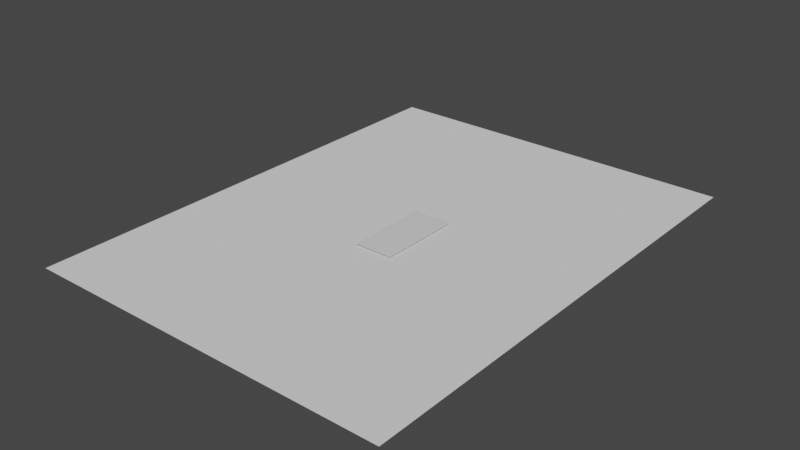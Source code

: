 # Source: ToolKit.blend  (saved by Blender 2.81.16; exported with 4.5.12 LTS)
import bpy
from mathutils import Matrix  # noqa: F401  (used for matrix-valued properties, if any)

bpy.ops.wm.read_factory_settings(use_empty=True)
scene = bpy.context.scene
scene.name = 'Scene'

# ---- collections
col_collection = bpy.data.collections.new('Collection'); scene.collection.children.link(col_collection)

# ---- materials (node trees are filled in below, after node groups)
mat_material = bpy.data.materials.new('Material')
mat_material.alpha_threshold = 0.0
mat_material.use_transparent_shadow = False
mat_material.line_color = (0.0, 0.0, 0.0, 1.0)

# ---- material node trees
mat_material.use_nodes = True; mat_material.node_tree.nodes.clear()
_N = mat_material.node_tree.nodes; _L = mat_material.node_tree.links
n0 = _N.new('ShaderNodeOutputMaterial'); n0.name = 'Material Output'; n0.location = (300, 300)
n1 = _N.new('ShaderNodeBsdfPrincipled'); n1.name = 'Principled BSDF'; n1.location = (10, 300)
n1.distribution = 'GGX'
n1.subsurface_method = 'BURLEY'
n1.inputs[2].default_value = 0.4
n1.inputs[3].default_value = 1.45
n1.inputs[27].default_value = (0.0, 0.0, 0.0, 1.0)
n1.inputs[28].default_value = 1.0
_L.new(n1.outputs[0], n0.inputs[0])
n0.is_active_output = True

# ---- world
world_world = bpy.data.worlds.new('World'); scene.world = world_world
world_world.use_nodes = True; world_world.node_tree.nodes.clear()
_N = world_world.node_tree.nodes; _L = world_world.node_tree.links
n0 = _N.new('ShaderNodeOutputWorld'); n0.name = 'World Output'; n0.location = (300, 300)
n1 = _N.new('ShaderNodeBackground'); n1.name = 'Background'; n1.location = (10, 300)
n1.inputs[0].default_value = (0.05088, 0.05088, 0.05088, 1.0)
_L.new(n1.outputs[0], n0.inputs[0])
n0.is_active_output = True
world_world.color = (0.05088, 0.05088, 0.05088)
world_world.use_sun_shadow = False
world_world.sun_shadow_jitter_overblur = 0.0

# ---- meshes
me_cube = bpy.data.meshes.new('Cube')
me_cube.from_pydata([(1.0, 1.0, 1.0), (1.0, 1.0, -1.0), (1.0, -1.0, 1.0), (1.0, -1.0, -1.0), (-1.0, 1.0, 1.0), (-1.0, 1.0, -1.0), (-1.0, -1.0, 1.0), (-1.0, -1.0, -1.0), (-1.0, 0.875, -1.0), (-1.0, 0.75, -1.0), (-1.0, 0.625, -1.0), (-1.0, 0.5, -1.0), (-1.0, 0.375, -1.0), (-1.0, 0.25, -1.0), (-1.0, 0.125, -1.0), (-1.0, -6.985e-09, -1.0), (-1.0, -0.125, -1.0), (-1.0, -0.25, -1.0), (-1.0, -0.375, -1.0), (-1.0, -0.5, -1.0), (-1.0, -0.625, -1.0), (-1.0, -0.75, -1.0), (-1.0, -0.875, -1.0), (1.0, 0.875, 1.0), (1.0, 0.75, 1.0), (1.0, 0.625, 1.0), (1.0, 0.5, 1.0), (1.0, 0.375, 1.0), (1.0, 0.25, 1.0), (1.0, 0.125, 1.0), (1.0, -6.985e-09, 1.0), (1.0, -0.125, 1.0), (1.0, -0.25, 1.0), (1.0, -0.375, 1.0), (1.0, -0.5, 1.0), (1.0, -0.625, 1.0), (1.0, -0.75, 1.0), (1.0, -0.875, 1.0), (-1.0, -0.875, 1.0), (-1.0, -0.75, 1.0), (-1.0, -0.625, 1.0), (-1.0, -0.5, 1.0), (-1.0, -0.375, 1.0), (-1.0, -0.25, 1.0), (-1.0, -0.125, 1.0), (-1.0, -6.985e-09, 1.0), (-1.0, 0.125, 1.0), (-1.0, 0.25, 1.0), (-1.0, 0.375, 1.0), (-1.0, 0.5, 1.0), (-1.0, 0.625, 1.0), (-1.0, 0.75, 1.0), (-1.0, 0.875, 1.0), (1.0, -0.875, -1.0), (1.0, -0.75, -1.0), (1.0, -0.625, -1.0), (1.0, -0.5, -1.0), (1.0, -0.375, -1.0), (1.0, -0.25, -1.0), (1.0, -0.125, -1.0), (1.0, -6.985e-09, -1.0), (1.0, 0.125, -1.0), (1.0, 0.25, -1.0), (1.0, 0.375, -1.0), (1.0, 0.5, -1.0), (1.0, 0.625, -1.0), (1.0, 0.75, -1.0), (1.0, 0.875, -1.0), (0.8333, 1.0, -1.0), (0.6667, 1.0, -1.0), (0.5, 1.0, -1.0), (0.3333, 1.0, -1.0), (0.1667, 1.0, -1.0), (-1.4e-07, 1.0, -1.0), (-0.1667, 1.0, -1.0), (-0.3333, 1.0, -1.0), (-0.5, 1.0, -1.0), (-0.6667, 1.0, -1.0), (-0.8333, 1.0, -1.0), (0.8333, -1.0, 1.0), (0.6667, -1.0, 1.0), (0.5, -1.0, 1.0), (0.3333, -1.0, 1.0), (0.1667, -1.0, 1.0), (-1.4e-07, -1.0, 1.0), (-0.1667, -1.0, 1.0), (-0.3333, -1.0, 1.0), (-0.5, -1.0, 1.0), (-0.6667, -1.0, 1.0), (-0.8333, -1.0, 1.0), (-0.8333, -1.0, -1.0), (-0.6667, -1.0, -1.0), (-0.5, -1.0, -1.0), (-0.3333, -1.0, -1.0), (-0.1667, -1.0, -1.0), (9.003e-09, -1.0, -1.0), (0.1667, -1.0, -1.0), (0.3333, -1.0, -1.0), (0.5, -1.0, -1.0), (0.6667, -1.0, -1.0), (0.8333, -1.0, -1.0), (-0.8333, 1.0, 1.0), (-0.6667, 1.0, 1.0), (-0.5, 1.0, 1.0), (-0.3333, 1.0, 1.0), (-0.1667, 1.0, 1.0), (9.003e-09, 1.0, 1.0), (0.1667, 1.0, 1.0), (0.3333, 1.0, 1.0), (0.5, 1.0, 1.0), (0.6667, 1.0, 1.0), (0.8333, 1.0, 1.0), (0.8333, 0.875, -1.0), (0.6667, 0.875, -1.0), (0.5, 0.875, -1.0), (0.3333, 0.875, -1.0), (0.1667, 0.875, -1.0), (-1.4e-07, 0.875, -1.0), (-0.1667, 0.875, -1.0), (-0.3333, 0.875, -1.0), (-0.5, 0.875, -1.0), (-0.6667, 0.875, -1.0), (-0.8333, 0.875, -1.0), (0.8333, 0.75, -1.0), (0.6667, 0.75, -1.0), (0.5, 0.75, -1.0), (0.3333, 0.75, -1.0), (0.1667, 0.75, -1.0), (-1.4e-07, 0.75, -1.0), (-0.1667, 0.75, -1.0), (-0.3333, 0.75, -1.0), (-0.5, 0.75, -1.0), (-0.6667, 0.75, -1.0), (-0.8333, 0.75, -1.0), (0.8333, 0.625, -1.0), (0.6667, 0.625, -1.0), (0.5, 0.625, -1.0), (0.3333, 0.625, -1.0), (0.1667, 0.625, -1.0), (-1.4e-07, 0.625, -1.0), (-0.1667, 0.625, -1.0), (-0.3333, 0.625, -1.0), (-0.5, 0.625, -1.0), (-0.6667, 0.625, -1.0), (-0.8333, 0.625, -1.0), (0.8333, 0.5, -1.0), (0.6667, 0.5, -1.0), (0.5, 0.5, -1.0), (0.3333, 0.5, -1.0), (0.1667, 0.5, -1.0), (-1.4e-07, 0.5, -1.0), (-0.1667, 0.5, -1.0), (-0.3333, 0.5, -1.0), (-0.5, 0.5, -1.0), (-0.6667, 0.5, -1.0), (-0.8333, 0.5, -1.0), (0.8333, 0.375, -1.0), (0.6667, 0.375, -1.0), (0.5, 0.375, -1.0), (0.3333, 0.375, -1.0), (0.1667, 0.375, -1.0), (-1.4e-07, 0.375, -1.0), (-0.1667, 0.375, -1.0), (-0.3333, 0.375, -1.0), (-0.5, 0.375, -1.0), (-0.6667, 0.375, -1.0), (-0.8333, 0.375, -1.0), (0.8333, 0.25, -1.0), (0.6667, 0.25, -1.0), (0.5, 0.25, -1.0), (0.3333, 0.25, -1.0), (0.1667, 0.25, -1.0), (-1.4e-07, 0.25, -1.0), (-0.1667, 0.25, -1.0), (-0.3333, 0.25, -1.0), (-0.5, 0.25, -1.0), (-0.6667, 0.25, -1.0), (-0.8333, 0.25, -1.0), (0.8333, 0.125, -1.0), (0.6667, 0.125, -1.0), (0.5, 0.125, -1.0), (0.3333, 0.125, -1.0), (0.1667, 0.125, -1.0), (-1.4e-07, 0.125, -1.0), (-0.1667, 0.125, -1.0), (-0.3333, 0.125, -1.0), (-0.5, 0.125, -1.0), (-0.6667, 0.125, -1.0), (-0.8333, 0.125, -1.0), (0.8333, -6.985e-09, -1.0), (0.6667, -6.985e-09, -1.0), (0.5, -6.985e-09, -1.0), (0.3333, -6.985e-09, -1.0), (0.1667, -6.985e-09, -1.0), (-1.4e-07, -6.985e-09, -1.0), (-0.1667, -6.985e-09, -1.0), (-0.3333, -6.985e-09, -1.0), (-0.5, -6.985e-09, -1.0), (-0.6667, -6.985e-09, -1.0), (-0.8333, -6.985e-09, -1.0), (0.8333, -0.125, -1.0), (0.6667, -0.125, -1.0), (0.5, -0.125, -1.0), (0.3333, -0.125, -1.0), (0.1667, -0.125, -1.0), (-1.4e-07, -0.125, -1.0), (-0.1667, -0.125, -1.0), (-0.3333, -0.125, -1.0), (-0.5, -0.125, -1.0), (-0.6667, -0.125, -1.0), (-0.8333, -0.125, -1.0), (0.8333, -0.25, -1.0), (0.6667, -0.25, -1.0), (0.5, -0.25, -1.0), (0.3333, -0.25, -1.0), (0.1667, -0.25, -1.0), (-1.4e-07, -0.25, -1.0), (-0.1667, -0.25, -1.0), (-0.3333, -0.25, -1.0), (-0.5, -0.25, -1.0), (-0.6667, -0.25, -1.0), (-0.8333, -0.25, -1.0), (0.8333, -0.375, -1.0), (0.6667, -0.375, -1.0), (0.5, -0.375, -1.0), (0.3333, -0.375, -1.0), (0.1667, -0.375, -1.0), (-1.4e-07, -0.375, -1.0), (-0.1667, -0.375, -1.0), (-0.3333, -0.375, -1.0), (-0.5, -0.375, -1.0), (-0.6667, -0.375, -1.0), (-0.8333, -0.375, -1.0), (0.8333, -0.5, -1.0), (0.6667, -0.5, -1.0), (0.5, -0.5, -1.0), (0.3333, -0.5, -1.0), (0.1667, -0.5, -1.0), (-1.4e-07, -0.5, -1.0), (-0.1667, -0.5, -1.0), (-0.3333, -0.5, -1.0), (-0.5, -0.5, -1.0), (-0.6667, -0.5, -1.0), (-0.8333, -0.5, -1.0), (0.8333, -0.625, -1.0), (0.6667, -0.625, -1.0), (0.5, -0.625, -1.0), (0.3333, -0.625, -1.0), (0.1667, -0.625, -1.0), (-1.4e-07, -0.625, -1.0), (-0.1667, -0.625, -1.0), (-0.3333, -0.625, -1.0), (-0.5, -0.625, -1.0), (-0.6667, -0.625, -1.0), (-0.8333, -0.625, -1.0), (0.8333, -0.75, -1.0), (0.6667, -0.75, -1.0), (0.5, -0.75, -1.0), (0.3333, -0.75, -1.0), (0.1667, -0.75, -1.0), (-1.4e-07, -0.75, -1.0), (-0.1667, -0.75, -1.0), (-0.3333, -0.75, -1.0), (-0.5, -0.75, -1.0), (-0.6667, -0.75, -1.0), (-0.8333, -0.75, -1.0), (0.8333, -0.875, -1.0), (0.6667, -0.875, -1.0), (0.5, -0.875, -1.0), (0.3333, -0.875, -1.0), (0.1667, -0.875, -1.0), (-1.4e-07, -0.875, -1.0), (-0.1667, -0.875, -1.0), (-0.3333, -0.875, -1.0), (-0.5, -0.875, -1.0), (-0.6667, -0.875, -1.0), (-0.8333, -0.875, -1.0), (-0.8333, 0.875, 1.0), (-0.6667, 0.875, 1.0), (-0.5, 0.875, 1.0), (-0.3333, 0.875, 1.0), (-0.1667, 0.875, 1.0), (9.003e-09, 0.875, 1.0), (0.1667, 0.875, 1.0), (0.3333, 0.875, 1.0), (0.5, 0.875, 1.0), (0.6667, 0.875, 1.0), (0.8333, 0.875, 1.0), (-0.8333, 0.75, 1.0), (-0.6667, 0.75, 1.0), (-0.5, 0.75, 1.0), (-0.3333, 0.75, 1.0), (-0.1667, 0.75, 1.0), (9.003e-09, 0.75, 1.0), (0.1667, 0.75, 1.0), (0.3333, 0.75, 1.0), (0.5, 0.75, 1.0), (0.6667, 0.75, 1.0), (0.8333, 0.75, 1.0), (-0.8333, 0.625, 1.0), (-0.6667, 0.625, 1.0), (-0.5, 0.625, 1.0), (-0.3333, 0.625, 1.0), (-0.1667, 0.625, 1.0), (9.003e-09, 0.625, 1.0), (0.1667, 0.625, 1.0), (0.3333, 0.625, 1.0), (0.5, 0.625, 1.0), (0.6667, 0.625, 1.0), (0.8333, 0.625, 1.0), (-0.8333, 0.5, 1.0), (-0.6667, 0.5, 1.0), (-0.5, 0.5, 1.0), (-0.3333, 0.5, 1.0), (-0.1667, 0.5, 1.0), (9.003e-09, 0.5, 1.0), (0.1667, 0.5, 1.0), (0.3333, 0.5, 1.0), (0.5, 0.5, 1.0), (0.6667, 0.5, 1.0), (0.8333, 0.5, 1.0), (-0.8333, 0.375, 1.0), (-0.6667, 0.375, 1.0), (-0.5, 0.375, 1.0), (-0.3333, 0.375, 1.0), (-0.1667, 0.375, 1.0), (9.003e-09, 0.375, 1.0), (0.1667, 0.375, 1.0), (0.3333, 0.375, 1.0), (0.5, 0.375, 1.0), (0.6667, 0.375, 1.0), (0.8333, 0.375, 1.0), (-0.8333, 0.25, 1.0), (-0.6667, 0.25, 1.0), (-0.5, 0.25, 1.0), (-0.3333, 0.25, 1.0), (-0.1667, 0.25, 1.0), (9.003e-09, 0.25, 1.0), (0.1667, 0.25, 1.0), (0.3333, 0.25, 1.0), (0.5, 0.25, 1.0), (0.6667, 0.25, 1.0), (0.8333, 0.25, 1.0), (-0.8333, 0.125, 1.0), (-0.6667, 0.125, 1.0), (-0.5, 0.125, 1.0), (-0.3333, 0.125, 1.0), (-0.1667, 0.125, 1.0), (9.003e-09, 0.125, 1.0), (0.1667, 0.125, 1.0), (0.3333, 0.125, 1.0), (0.5, 0.125, 1.0), (0.6667, 0.125, 1.0), (0.8333, 0.125, 1.0), (-0.8333, -6.985e-09, 1.0), (-0.6667, -6.985e-09, 1.0), (-0.5, -6.985e-09, 1.0), (-0.3333, -6.985e-09, 1.0), (-0.1667, -6.985e-09, 1.0), (9.003e-09, -6.985e-09, 1.0), (0.1667, -6.985e-09, 1.0), (0.3333, -6.985e-09, 1.0), (0.5, -6.985e-09, 1.0), (0.6667, -6.985e-09, 1.0), (0.8333, -6.985e-09, 1.0), (-0.8333, -0.125, 1.0), (-0.6667, -0.125, 1.0), (-0.5, -0.125, 1.0), (-0.3333, -0.125, 1.0), (-0.1667, -0.125, 1.0), (9.003e-09, -0.125, 1.0), (0.1667, -0.125, 1.0), (0.3333, -0.125, 1.0), (0.5, -0.125, 1.0), (0.6667, -0.125, 1.0), (0.8333, -0.125, 1.0), (-0.8333, -0.25, 1.0), (-0.6667, -0.25, 1.0), (-0.5, -0.25, 1.0), (-0.3333, -0.25, 1.0), (-0.1667, -0.25, 1.0), (9.003e-09, -0.25, 1.0), (0.1667, -0.25, 1.0), (0.3333, -0.25, 1.0), (0.5, -0.25, 1.0), (0.6667, -0.25, 1.0), (0.8333, -0.25, 1.0), (-0.8333, -0.375, 1.0), (-0.6667, -0.375, 1.0), (-0.5, -0.375, 1.0), (-0.3333, -0.375, 1.0), (-0.1667, -0.375, 1.0), (9.003e-09, -0.375, 1.0), (0.1667, -0.375, 1.0), (0.3333, -0.375, 1.0), (0.5, -0.375, 1.0), (0.6667, -0.375, 1.0), (0.8333, -0.375, 1.0), (-0.8333, -0.5, 1.0), (-0.6667, -0.5, 1.0), (-0.5, -0.5, 1.0), (-0.3333, -0.5, 1.0), (-0.1667, -0.5, 1.0), (9.003e-09, -0.5, 1.0), (0.1667, -0.5, 1.0), (0.3333, -0.5, 1.0), (0.5, -0.5, 1.0), (0.6667, -0.5, 1.0), (0.8333, -0.5, 1.0), (-0.8333, -0.625, 1.0), (-0.6667, -0.625, 1.0), (-0.5, -0.625, 1.0), (-0.3333, -0.625, 1.0), (-0.1667, -0.625, 1.0), (9.003e-09, -0.625, 1.0), (0.1667, -0.625, 1.0), (0.3333, -0.625, 1.0), (0.5, -0.625, 1.0), (0.6667, -0.625, 1.0), (0.8333, -0.625, 1.0), (-0.8333, -0.75, 1.0), (-0.6667, -0.75, 1.0), (-0.5, -0.75, 1.0), (-0.3333, -0.75, 1.0), (-0.1667, -0.75, 1.0), (9.003e-09, -0.75, 1.0), (0.1667, -0.75, 1.0), (0.3333, -0.75, 1.0), (0.5, -0.75, 1.0), (0.6667, -0.75, 1.0), (0.8333, -0.75, 1.0), (-0.8333, -0.875, 1.0), (-0.6667, -0.875, 1.0), (-0.5, -0.875, 1.0), (-0.3333, -0.875, 1.0), (-0.1667, -0.875, 1.0), (9.003e-09, -0.875, 1.0), (0.1667, -0.875, 1.0), (0.3333, -0.875, 1.0), (0.5, -0.875, 1.0), (0.6667, -0.875, 1.0), (0.8333, -0.875, 1.0)], [], [(431, 38, 6, 89), (90, 89, 6, 7), (8, 52, 4, 5), (266, 53, 3, 100), (53, 37, 2, 3), (68, 111, 0, 1), (1, 0, 23, 67), (67, 23, 24, 66), (66, 24, 25, 65), (65, 25, 26, 64), (64, 26, 27, 63), (63, 27, 28, 62), (62, 28, 29, 61), (61, 29, 30, 60), (60, 30, 31, 59), (59, 31, 32, 58), (58, 32, 33, 57), (57, 33, 34, 56), (56, 34, 35, 55), (55, 35, 36, 54), (54, 36, 37, 53), (68, 1, 67, 112), (112, 67, 66, 123), (123, 66, 65, 134), (134, 65, 64, 145), (145, 64, 63, 156), (156, 63, 62, 167), (167, 62, 61, 178), (178, 61, 60, 189), (189, 60, 59, 200), (200, 59, 58, 211), (211, 58, 57, 222), (222, 57, 56, 233), (233, 56, 55, 244), (244, 55, 54, 255), (255, 54, 53, 266), (7, 6, 38, 22), (22, 38, 39, 21), (21, 39, 40, 20), (20, 40, 41, 19), (19, 41, 42, 18), (18, 42, 43, 17), (17, 43, 44, 16), (16, 44, 45, 15), (15, 45, 46, 14), (14, 46, 47, 13), (13, 47, 48, 12), (12, 48, 49, 11), (11, 49, 50, 10), (10, 50, 51, 9), (9, 51, 52, 8), (101, 4, 52, 277), (277, 52, 51, 288), (288, 51, 50, 299), (299, 50, 49, 310), (310, 49, 48, 321), (321, 48, 47, 332), (332, 47, 46, 343), (343, 46, 45, 354), (354, 45, 44, 365), (365, 44, 43, 376), (376, 43, 42, 387), (387, 42, 41, 398), (398, 41, 40, 409), (409, 40, 39, 420), (420, 39, 38, 431), (36, 430, 441, 37), (430, 429, 440, 441), (429, 428, 439, 440), (428, 427, 438, 439), (427, 426, 437, 438), (426, 425, 436, 437), (425, 424, 435, 436), (424, 423, 434, 435), (423, 422, 433, 434), (422, 421, 432, 433), (421, 420, 431, 432), (35, 419, 430, 36), (419, 418, 429, 430), (418, 417, 428, 429), (417, 416, 427, 428), (416, 415, 426, 427), (415, 414, 425, 426), (414, 413, 424, 425), (413, 412, 423, 424), (412, 411, 422, 423), (411, 410, 421, 422), (410, 409, 420, 421), (34, 408, 419, 35), (408, 407, 418, 419), (407, 406, 417, 418), (406, 405, 416, 417), (405, 404, 415, 416), (404, 403, 414, 415), (403, 402, 413, 414), (402, 401, 412, 413), (401, 400, 411, 412), (400, 399, 410, 411), (399, 398, 409, 410), (33, 397, 408, 34), (397, 396, 407, 408), (396, 395, 406, 407), (395, 394, 405, 406), (394, 393, 404, 405), (393, 392, 403, 404), (392, 391, 402, 403), (391, 390, 401, 402), (390, 389, 400, 401), (389, 388, 399, 400), (388, 387, 398, 399), (32, 386, 397, 33), (386, 385, 396, 397), (385, 384, 395, 396), (384, 383, 394, 395), (383, 382, 393, 394), (382, 381, 392, 393), (381, 380, 391, 392), (380, 379, 390, 391), (379, 378, 389, 390), (378, 377, 388, 389), (377, 376, 387, 388), (31, 375, 386, 32), (375, 374, 385, 386), (374, 373, 384, 385), (373, 372, 383, 384), (372, 371, 382, 383), (371, 370, 381, 382), (370, 369, 380, 381), (369, 368, 379, 380), (368, 367, 378, 379), (367, 366, 377, 378), (366, 365, 376, 377), (30, 364, 375, 31), (364, 363, 374, 375), (363, 362, 373, 374), (362, 361, 372, 373), (361, 360, 371, 372), (360, 359, 370, 371), (359, 358, 369, 370), (358, 357, 368, 369), (357, 356, 367, 368), (356, 355, 366, 367), (355, 354, 365, 366), (29, 353, 364, 30), (353, 352, 363, 364), (352, 351, 362, 363), (351, 350, 361, 362), (350, 349, 360, 361), (349, 348, 359, 360), (348, 347, 358, 359), (347, 346, 357, 358), (346, 345, 356, 357), (345, 344, 355, 356), (344, 343, 354, 355), (28, 342, 353, 29), (342, 341, 352, 353), (341, 340, 351, 352), (340, 339, 350, 351), (339, 338, 349, 350), (338, 337, 348, 349), (337, 336, 347, 348), (336, 335, 346, 347), (335, 334, 345, 346), (334, 333, 344, 345), (333, 332, 343, 344), (27, 331, 342, 28), (331, 330, 341, 342), (330, 329, 340, 341), (329, 328, 339, 340), (328, 327, 338, 339), (327, 326, 337, 338), (326, 325, 336, 337), (325, 324, 335, 336), (324, 323, 334, 335), (323, 322, 333, 334), (322, 321, 332, 333), (26, 320, 331, 27), (320, 319, 330, 331), (319, 318, 329, 330), (318, 317, 328, 329), (317, 316, 327, 328), (316, 315, 326, 327), (315, 314, 325, 326), (314, 313, 324, 325), (313, 312, 323, 324), (312, 311, 322, 323), (311, 310, 321, 322), (25, 309, 320, 26), (309, 308, 319, 320), (308, 307, 318, 319), (307, 306, 317, 318), (306, 305, 316, 317), (305, 304, 315, 316), (304, 303, 314, 315), (303, 302, 313, 314), (302, 301, 312, 313), (301, 300, 311, 312), (300, 299, 310, 311), (24, 298, 309, 25), (298, 297, 308, 309), (297, 296, 307, 308), (296, 295, 306, 307), (295, 294, 305, 306), (294, 293, 304, 305), (293, 292, 303, 304), (292, 291, 302, 303), (291, 290, 301, 302), (290, 289, 300, 301), (289, 288, 299, 300), (23, 287, 298, 24), (287, 286, 297, 298), (286, 285, 296, 297), (285, 284, 295, 296), (284, 283, 294, 295), (283, 282, 293, 294), (282, 281, 292, 293), (281, 280, 291, 292), (280, 279, 290, 291), (279, 278, 289, 290), (278, 277, 288, 289), (0, 111, 287, 23), (111, 110, 286, 287), (110, 109, 285, 286), (109, 108, 284, 285), (108, 107, 283, 284), (107, 106, 282, 283), (106, 105, 281, 282), (105, 104, 280, 281), (104, 103, 279, 280), (103, 102, 278, 279), (102, 101, 277, 278), (21, 265, 276, 22), (265, 264, 275, 276), (264, 263, 274, 275), (263, 262, 273, 274), (262, 261, 272, 273), (261, 260, 271, 272), (260, 259, 270, 271), (259, 258, 269, 270), (258, 257, 268, 269), (257, 256, 267, 268), (256, 255, 266, 267), (20, 254, 265, 21), (254, 253, 264, 265), (253, 252, 263, 264), (252, 251, 262, 263), (251, 250, 261, 262), (250, 249, 260, 261), (249, 248, 259, 260), (248, 247, 258, 259), (247, 246, 257, 258), (246, 245, 256, 257), (245, 244, 255, 256), (19, 243, 254, 20), (243, 242, 253, 254), (242, 241, 252, 253), (241, 240, 251, 252), (240, 239, 250, 251), (239, 238, 249, 250), (238, 237, 248, 249), (237, 236, 247, 248), (236, 235, 246, 247), (235, 234, 245, 246), (234, 233, 244, 245), (18, 232, 243, 19), (232, 231, 242, 243), (231, 230, 241, 242), (230, 229, 240, 241), (229, 228, 239, 240), (228, 227, 238, 239), (227, 226, 237, 238), (226, 225, 236, 237), (225, 224, 235, 236), (224, 223, 234, 235), (223, 222, 233, 234), (17, 221, 232, 18), (221, 220, 231, 232), (220, 219, 230, 231), (219, 218, 229, 230), (218, 217, 228, 229), (217, 216, 227, 228), (216, 215, 226, 227), (215, 214, 225, 226), (214, 213, 224, 225), (213, 212, 223, 224), (212, 211, 222, 223), (16, 210, 221, 17), (210, 209, 220, 221), (209, 208, 219, 220), (208, 207, 218, 219), (207, 206, 217, 218), (206, 205, 216, 217), (205, 204, 215, 216), (204, 203, 214, 215), (203, 202, 213, 214), (202, 201, 212, 213), (201, 200, 211, 212), (15, 199, 210, 16), (199, 198, 209, 210), (198, 197, 208, 209), (197, 196, 207, 208), (196, 195, 206, 207), (195, 194, 205, 206), (194, 193, 204, 205), (193, 192, 203, 204), (192, 191, 202, 203), (191, 190, 201, 202), (190, 189, 200, 201), (14, 188, 199, 15), (188, 187, 198, 199), (187, 186, 197, 198), (186, 185, 196, 197), (185, 184, 195, 196), (184, 183, 194, 195), (183, 182, 193, 194), (182, 181, 192, 193), (181, 180, 191, 192), (180, 179, 190, 191), (179, 178, 189, 190), (13, 177, 188, 14), (177, 176, 187, 188), (176, 175, 186, 187), (175, 174, 185, 186), (174, 173, 184, 185), (173, 172, 183, 184), (172, 171, 182, 183), (171, 170, 181, 182), (170, 169, 180, 181), (169, 168, 179, 180), (168, 167, 178, 179), (12, 166, 177, 13), (166, 165, 176, 177), (165, 164, 175, 176), (164, 163, 174, 175), (163, 162, 173, 174), (162, 161, 172, 173), (161, 160, 171, 172), (160, 159, 170, 171), (159, 158, 169, 170), (158, 157, 168, 169), (157, 156, 167, 168), (11, 155, 166, 12), (155, 154, 165, 166), (154, 153, 164, 165), (153, 152, 163, 164), (152, 151, 162, 163), (151, 150, 161, 162), (150, 149, 160, 161), (149, 148, 159, 160), (148, 147, 158, 159), (147, 146, 157, 158), (146, 145, 156, 157), (10, 144, 155, 11), (144, 143, 154, 155), (143, 142, 153, 154), (142, 141, 152, 153), (141, 140, 151, 152), (140, 139, 150, 151), (139, 138, 149, 150), (138, 137, 148, 149), (137, 136, 147, 148), (136, 135, 146, 147), (135, 134, 145, 146), (9, 133, 144, 10), (133, 132, 143, 144), (132, 131, 142, 143), (131, 130, 141, 142), (130, 129, 140, 141), (129, 128, 139, 140), (128, 127, 138, 139), (127, 126, 137, 138), (126, 125, 136, 137), (125, 124, 135, 136), (124, 123, 134, 135), (8, 122, 133, 9), (122, 121, 132, 133), (121, 120, 131, 132), (120, 119, 130, 131), (119, 118, 129, 130), (118, 117, 128, 129), (117, 116, 127, 128), (116, 115, 126, 127), (115, 114, 125, 126), (114, 113, 124, 125), (113, 112, 123, 124), (5, 78, 122, 8), (78, 77, 121, 122), (77, 76, 120, 121), (76, 75, 119, 120), (75, 74, 118, 119), (74, 73, 117, 118), (73, 72, 116, 117), (72, 71, 115, 116), (71, 70, 114, 115), (70, 69, 113, 114), (69, 68, 112, 113), (5, 4, 101, 78), (78, 101, 102, 77), (77, 102, 103, 76), (76, 103, 104, 75), (75, 104, 105, 74), (74, 105, 106, 73), (73, 106, 107, 72), (72, 107, 108, 71), (71, 108, 109, 70), (70, 109, 110, 69), (69, 110, 111, 68), (22, 276, 90, 7), (276, 275, 91, 90), (275, 274, 92, 91), (274, 273, 93, 92), (273, 272, 94, 93), (272, 271, 95, 94), (271, 270, 96, 95), (270, 269, 97, 96), (269, 268, 98, 97), (268, 267, 99, 98), (267, 266, 100, 99), (3, 2, 79, 100), (100, 79, 80, 99), (99, 80, 81, 98), (98, 81, 82, 97), (97, 82, 83, 96), (96, 83, 84, 95), (95, 84, 85, 94), (94, 85, 86, 93), (93, 86, 87, 92), (92, 87, 88, 91), (91, 88, 89, 90), (37, 441, 79, 2), (441, 440, 80, 79), (440, 439, 81, 80), (439, 438, 82, 81), (438, 437, 83, 82), (437, 436, 84, 83), (436, 435, 85, 84), (435, 434, 86, 85), (434, 433, 87, 86), (433, 432, 88, 87), (432, 431, 89, 88)])
me_cube.polygons.foreach_set('use_smooth', [True] * 440)
_uv = me_cube.uv_layers.new(name='UVMap')
_uv.uv.foreach_set('vector', [0.8542, 0.7344, 0.875, 0.7344, 0.875, 0.75, 0.8542, 0.75, 0.375, 0.9792, 0.625, 0.9792, 0.625, 1.0, 0.375, 1.0, 0.375, 0.2344, 0.625, 0.2344, 0.625, 0.25, 0.375, 0.25, 0.3542, 0.7344, 0.375, 0.7344, 0.375, 0.75, 0.3542, 0.75, 0.375, 0.7344, 0.625, 0.7344, 0.625, 0.75, 0.375, 0.75, 0.375, 0.4792, 0.625, 0.4792, 0.625, 0.5, 0.375, 0.5, 0.375, 0.5, 0.625, 0.5, 0.625, 0.5156, 0.375, 0.5156, 0.375, 0.5156, 0.625, 0.5156, 0.625, 0.5312, 0.375, 0.5312, 0.375, 0.5312, 0.625, 0.5312, 0.625, 0.5469, 0.375, 0.5469, 0.375, 0.5469, 0.625, 0.5469, 0.625, 0.5625, 0.375, 0.5625, 0.375, 0.5625, 0.625, 0.5625, 0.625, 0.5781, 0.375, 0.5781, 0.375, 0.5781, 0.625, 0.5781, 0.625, 0.5938, 0.375, 0.5938, 0.375, 0.5938, 0.625, 0.5938, 0.625, 0.6094, 0.375, 0.6094, 0.375, 0.6094, 0.625, 0.6094, 0.625, 0.625, 0.375, 0.625, 0.375, 0.625, 0.625, 0.625, 0.625, 0.6406, 0.375, 0.6406, 0.375, 0.6406, 0.625, 0.6406, 0.625, 0.6562, 0.375, 0.6563, 0.375, 0.6563, 0.625, 0.6562, 0.625, 0.6719, 0.375, 0.6719, 0.375, 0.6719, 0.625, 0.6719, 0.625, 0.6875, 0.375, 0.6875, 0.375, 0.6875, 0.625, 0.6875, 0.625, 0.7031, 0.375, 0.7031, 0.375, 0.7031, 0.625, 0.7031, 0.625, 0.7188, 0.375, 0.7188, 0.375, 0.7188, 0.625, 0.7188, 0.625, 0.7344, 0.375, 0.7344, 0.3542, 0.5, 0.375, 0.5, 0.375, 0.5156, 0.3542, 0.5156, 0.3542, 0.5156, 0.375, 0.5156, 0.375, 0.5312, 0.3542, 0.5312, 0.3542, 0.5312, 0.375, 0.5312, 0.375, 0.5469, 0.3542, 0.5469, 0.3542, 0.5469, 0.375, 0.5469, 0.375, 0.5625, 0.3542, 0.5625, 0.3542, 0.5625, 0.375, 0.5625, 0.375, 0.5781, 0.3542, 0.5781, 0.3542, 0.5781, 0.375, 0.5781, 0.375, 0.5938, 0.3542, 0.5938, 0.3542, 0.5938, 0.375, 0.5938, 0.375, 0.6094, 0.3542, 0.6094, 0.3542, 0.6094, 0.375, 0.6094, 0.375, 0.625, 0.3542, 0.625, 0.3542, 0.625, 0.375, 0.625, 0.375, 0.6406, 0.3542, 0.6406, 0.3542, 0.6406, 0.375, 0.6406, 0.375, 0.6563, 0.3542, 0.6563, 0.3542, 0.6563, 0.375, 0.6563, 0.375, 0.6719, 0.3542, 0.6719, 0.3542, 0.6719, 0.375, 0.6719, 0.375, 0.6875, 0.3542, 0.6875, 0.3542, 0.6875, 0.375, 0.6875, 0.375, 0.7031, 0.3542, 0.7031, 0.3542, 0.7031, 0.375, 0.7031, 0.375, 0.7188, 0.3542, 0.7188, 0.3542, 0.7188, 0.375, 0.7188, 0.375, 0.7344, 0.3542, 0.7344, 0.375, 0.0, 0.625, 0.0, 0.625, 0.01562, 0.375, 0.01562, 0.375, 0.01562, 0.625, 0.01562, 0.625, 0.03125, 0.375, 0.03125, 0.375, 0.03125, 0.625, 0.03125, 0.625, 0.04688, 0.375, 0.04688, 0.375, 0.04688, 0.625, 0.04688, 0.625, 0.0625, 0.375, 0.0625, 0.375, 0.0625, 0.625, 0.0625, 0.625, 0.07812, 0.375, 0.07812, 0.375, 0.07812, 0.625, 0.07812, 0.625, 0.09375, 0.375, 0.09375, 0.375, 0.09375, 0.625, 0.09375, 0.625, 0.1094, 0.375, 0.1094, 0.375, 0.1094, 0.625, 0.1094, 0.625, 0.125, 0.375, 0.125, 0.375, 0.125, 0.625, 0.125, 0.625, 0.1406, 0.375, 0.1406, 0.375, 0.1406, 0.625, 0.1406, 0.625, 0.1562, 0.375, 0.1562, 0.375, 0.1562, 0.625, 0.1562, 0.625, 0.1719, 0.375, 0.1719, 0.375, 0.1719, 0.625, 0.1719, 0.625, 0.1875, 0.375, 0.1875, 0.375, 0.1875, 0.625, 0.1875, 0.625, 0.2031, 0.375, 0.2031, 0.375, 0.2031, 0.625, 0.2031, 0.625, 0.2188, 0.375, 0.2188, 0.375, 0.2188, 0.625, 0.2188, 0.625, 0.2344, 0.375, 0.2344, 0.8542, 0.5, 0.875, 0.5, 0.875, 0.5156, 0.8542, 0.5156, 0.8542, 0.5156, 0.875, 0.5156, 0.875, 0.5312, 0.8542, 0.5312, 0.8542, 0.5312, 0.875, 0.5312, 0.875, 0.5469, 0.8542, 0.5469, 0.8542, 0.5469, 0.875, 0.5469, 0.875, 0.5625, 0.8542, 0.5625, 0.8542, 0.5625, 0.875, 0.5625, 0.875, 0.5781, 0.8542, 0.5781, 0.8542, 0.5781, 0.875, 0.5781, 0.875, 0.5938, 0.8542, 0.5938, 0.8542, 0.5938, 0.875, 0.5938, 0.875, 0.6094, 0.8542, 0.6094, 0.8542, 0.6094, 0.875, 0.6094, 0.875, 0.625, 0.8542, 0.625, 0.8542, 0.625, 0.875, 0.625, 0.875, 0.6406, 0.8542, 0.6406, 0.8542, 0.6406, 0.875, 0.6406, 0.875, 0.6563, 0.8542, 0.6563, 0.8542, 0.6563, 0.875, 0.6563, 0.875, 0.6719, 0.8542, 0.6719, 0.8542, 0.6719, 0.875, 0.6719, 0.875, 0.6875, 0.8542, 0.6875, 0.8542, 0.6875, 0.875, 0.6875, 0.875, 0.7031, 0.8542, 0.7031, 0.8542, 0.7031, 0.875, 0.7031, 0.875, 0.7188, 0.8542, 0.7188, 0.8542, 0.7188, 0.875, 0.7188, 0.875, 0.7344, 0.8542, 0.7344, 0.625, 0.7188, 0.6458, 0.7188, 0.6458, 0.7344, 0.625, 0.7344, 0.6458, 0.7188, 0.6667, 0.7188, 0.6667, 0.7344, 0.6458, 0.7344, 0.6667, 0.7188, 0.6875, 0.7188, 0.6875, 0.7344, 0.6667, 0.7344, 0.6875, 0.7188, 0.7083, 0.7188, 0.7083, 0.7344, 0.6875, 0.7344, 0.7083, 0.7188, 0.7292, 0.7188, 0.7292, 0.7344, 0.7083, 0.7344, 0.7292, 0.7188, 0.75, 0.7188, 0.75, 0.7344, 0.7292, 0.7344, 0.75, 0.7188, 0.7708, 0.7188, 0.7708, 0.7344, 0.75, 0.7344, 0.7708, 0.7188, 0.7917, 0.7188, 0.7917, 0.7344, 0.7708, 0.7344, 0.7917, 0.7188, 0.8125, 0.7188, 0.8125, 0.7344, 0.7917, 0.7344, 0.8125, 0.7188, 0.8333, 0.7188, 0.8333, 0.7344, 0.8125, 0.7344, 0.8333, 0.7188, 0.8542, 0.7188, 0.8542, 0.7344, 0.8333, 0.7344, 0.625, 0.7031, 0.6458, 0.7031, 0.6458, 0.7188, 0.625, 0.7188, 0.6458, 0.7031, 0.6667, 0.7031, 0.6667, 0.7188, 0.6458, 0.7188, 0.6667, 0.7031, 0.6875, 0.7031, 0.6875, 0.7188, 0.6667, 0.7188, 0.6875, 0.7031, 0.7083, 0.7031, 0.7083, 0.7188, 0.6875, 0.7188, 0.7083, 0.7031, 0.7292, 0.7031, 0.7292, 0.7188, 0.7083, 0.7188, 0.7292, 0.7031, 0.75, 0.7031, 0.75, 0.7188, 0.7292, 0.7188, 0.75, 0.7031, 0.7708, 0.7031, 0.7708, 0.7188, 0.75, 0.7188, 0.7708, 0.7031, 0.7917, 0.7031, 0.7917, 0.7188, 0.7708, 0.7188, 0.7917, 0.7031, 0.8125, 0.7031, 0.8125, 0.7188, 0.7917, 0.7188, 0.8125, 0.7031, 0.8333, 0.7031, 0.8333, 0.7188, 0.8125, 0.7188, 0.8333, 0.7031, 0.8542, 0.7031, 0.8542, 0.7188, 0.8333, 0.7188, 0.625, 0.6875, 0.6458, 0.6875, 0.6458, 0.7031, 0.625, 0.7031, 0.6458, 0.6875, 0.6667, 0.6875, 0.6667, 0.7031, 0.6458, 0.7031, 0.6667, 0.6875, 0.6875, 0.6875, 0.6875, 0.7031, 0.6667, 0.7031, 0.6875, 0.6875, 0.7083, 0.6875, 0.7083, 0.7031, 0.6875, 0.7031, 0.7083, 0.6875, 0.7292, 0.6875, 0.7292, 0.7031, 0.7083, 0.7031, 0.7292, 0.6875, 0.75, 0.6875, 0.75, 0.7031, 0.7292, 0.7031, 0.75, 0.6875, 0.7708, 0.6875, 0.7708, 0.7031, 0.75, 0.7031, 0.7708, 0.6875, 0.7917, 0.6875, 0.7917, 0.7031, 0.7708, 0.7031, 0.7917, 0.6875, 0.8125, 0.6875, 0.8125, 0.7031, 0.7917, 0.7031, 0.8125, 0.6875, 0.8333, 0.6875, 0.8333, 0.7031, 0.8125, 0.7031, 0.8333, 0.6875, 0.8542, 0.6875, 0.8542, 0.7031, 0.8333, 0.7031, 0.625, 0.6719, 0.6458, 0.6719, 0.6458, 0.6875, 0.625, 0.6875, 0.6458, 0.6719, 0.6667, 0.6719, 0.6667, 0.6875, 0.6458, 0.6875, 0.6667, 0.6719, 0.6875, 0.6719, 0.6875, 0.6875, 0.6667, 0.6875, 0.6875, 0.6719, 0.7083, 0.6719, 0.7083, 0.6875, 0.6875, 0.6875, 0.7083, 0.6719, 0.7292, 0.6719, 0.7292, 0.6875, 0.7083, 0.6875, 0.7292, 0.6719, 0.75, 0.6719, 0.75, 0.6875, 0.7292, 0.6875, 0.75, 0.6719, 0.7708, 0.6719, 0.7708, 0.6875, 0.75, 0.6875, 0.7708, 0.6719, 0.7917, 0.6719, 0.7917, 0.6875, 0.7708, 0.6875, 0.7917, 0.6719, 0.8125, 0.6719, 0.8125, 0.6875, 0.7917, 0.6875, 0.8125, 0.6719, 0.8333, 0.6719, 0.8333, 0.6875, 0.8125, 0.6875, 0.8333, 0.6719, 0.8542, 0.6719, 0.8542, 0.6875, 0.8333, 0.6875, 0.625, 0.6562, 0.6458, 0.6562, 0.6458, 0.6719, 0.625, 0.6719, 0.6458, 0.6562, 0.6667, 0.6562, 0.6667, 0.6719, 0.6458, 0.6719, 0.6667, 0.6562, 0.6875, 0.6563, 0.6875, 0.6719, 0.6667, 0.6719, 0.6875, 0.6563, 0.7083, 0.6563, 0.7083, 0.6719, 0.6875, 0.6719, 0.7083, 0.6563, 0.7292, 0.6562, 0.7292, 0.6719, 0.7083, 0.6719, 0.7292, 0.6562, 0.75, 0.6562, 0.75, 0.6719, 0.7292, 0.6719, 0.75, 0.6562, 0.7708, 0.6562, 0.7708, 0.6719, 0.75, 0.6719, 0.7708, 0.6562, 0.7917, 0.6562, 0.7917, 0.6719, 0.7708, 0.6719, 0.7917, 0.6562, 0.8125, 0.6562, 0.8125, 0.6719, 0.7917, 0.6719, 0.8125, 0.6562, 0.8333, 0.6562, 0.8333, 0.6719, 0.8125, 0.6719, 0.8333, 0.6562, 0.8542, 0.6563, 0.8542, 0.6719, 0.8333, 0.6719, 0.625, 0.6406, 0.6458, 0.6406, 0.6458, 0.6562, 0.625, 0.6562, 0.6458, 0.6406, 0.6667, 0.6406, 0.6667, 0.6562, 0.6458, 0.6562, 0.6667, 0.6406, 0.6875, 0.6406, 0.6875, 0.6563, 0.6667, 0.6562, 0.6875, 0.6406, 0.7083, 0.6406, 0.7083, 0.6563, 0.6875, 0.6563, 0.7083, 0.6406, 0.7292, 0.6406, 0.7292, 0.6562, 0.7083, 0.6563, 0.7292, 0.6406, 0.75, 0.6406, 0.75, 0.6562, 0.7292, 0.6562, 0.75, 0.6406, 0.7708, 0.6406, 0.7708, 0.6562, 0.75, 0.6562, 0.7708, 0.6406, 0.7917, 0.6406, 0.7917, 0.6562, 0.7708, 0.6562, 0.7917, 0.6406, 0.8125, 0.6406, 0.8125, 0.6562, 0.7917, 0.6562, 0.8125, 0.6406, 0.8333, 0.6406, 0.8333, 0.6562, 0.8125, 0.6562, 0.8333, 0.6406, 0.8542, 0.6406, 0.8542, 0.6563, 0.8333, 0.6562, 0.625, 0.625, 0.6458, 0.625, 0.6458, 0.6406, 0.625, 0.6406, 0.6458, 0.625, 0.6667, 0.625, 0.6667, 0.6406, 0.6458, 0.6406, 0.6667, 0.625, 0.6875, 0.625, 0.6875, 0.6406, 0.6667, 0.6406, 0.6875, 0.625, 0.7083, 0.625, 0.7083, 0.6406, 0.6875, 0.6406, 0.7083, 0.625, 0.7292, 0.625, 0.7292, 0.6406, 0.7083, 0.6406, 0.7292, 0.625, 0.75, 0.625, 0.75, 0.6406, 0.7292, 0.6406, 0.75, 0.625, 0.7708, 0.625, 0.7708, 0.6406, 0.75, 0.6406, 0.7708, 0.625, 0.7917, 0.625, 0.7917, 0.6406, 0.7708, 0.6406, 0.7917, 0.625, 0.8125, 0.625, 0.8125, 0.6406, 0.7917, 0.6406, 0.8125, 0.625, 0.8333, 0.625, 0.8333, 0.6406, 0.8125, 0.6406, 0.8333, 0.625, 0.8542, 0.625, 0.8542, 0.6406, 0.8333, 0.6406, 0.625, 0.6094, 0.6458, 0.6094, 0.6458, 0.625, 0.625, 0.625, 0.6458, 0.6094, 0.6667, 0.6094, 0.6667, 0.625, 0.6458, 0.625, 0.6667, 0.6094, 0.6875, 0.6094, 0.6875, 0.625, 0.6667, 0.625, 0.6875, 0.6094, 0.7083, 0.6094, 0.7083, 0.625, 0.6875, 0.625, 0.7083, 0.6094, 0.7292, 0.6094, 0.7292, 0.625, 0.7083, 0.625, 0.7292, 0.6094, 0.75, 0.6094, 0.75, 0.625, 0.7292, 0.625, 0.75, 0.6094, 0.7708, 0.6094, 0.7708, 0.625, 0.75, 0.625, 0.7708, 0.6094, 0.7917, 0.6094, 0.7917, 0.625, 0.7708, 0.625, 0.7917, 0.6094, 0.8125, 0.6094, 0.8125, 0.625, 0.7917, 0.625, 0.8125, 0.6094, 0.8333, 0.6094, 0.8333, 0.625, 0.8125, 0.625, 0.8333, 0.6094, 0.8542, 0.6094, 0.8542, 0.625, 0.8333, 0.625, 0.625, 0.5938, 0.6458, 0.5938, 0.6458, 0.6094, 0.625, 0.6094, 0.6458, 0.5938, 0.6667, 0.5938, 0.6667, 0.6094, 0.6458, 0.6094, 0.6667, 0.5938, 0.6875, 0.5938, 0.6875, 0.6094, 0.6667, 0.6094, 0.6875, 0.5938, 0.7083, 0.5938, 0.7083, 0.6094, 0.6875, 0.6094, 0.7083, 0.5938, 0.7292, 0.5938, 0.7292, 0.6094, 0.7083, 0.6094, 0.7292, 0.5938, 0.75, 0.5938, 0.75, 0.6094, 0.7292, 0.6094, 0.75, 0.5938, 0.7708, 0.5938, 0.7708, 0.6094, 0.75, 0.6094, 0.7708, 0.5938, 0.7917, 0.5938, 0.7917, 0.6094, 0.7708, 0.6094, 0.7917, 0.5938, 0.8125, 0.5938, 0.8125, 0.6094, 0.7917, 0.6094, 0.8125, 0.5938, 0.8333, 0.5938, 0.8333, 0.6094, 0.8125, 0.6094, 0.8333, 0.5938, 0.8542, 0.5938, 0.8542, 0.6094, 0.8333, 0.6094, 0.625, 0.5781, 0.6458, 0.5781, 0.6458, 0.5938, 0.625, 0.5938, 0.6458, 0.5781, 0.6667, 0.5781, 0.6667, 0.5938, 0.6458, 0.5938, 0.6667, 0.5781, 0.6875, 0.5781, 0.6875, 0.5938, 0.6667, 0.5938, 0.6875, 0.5781, 0.7083, 0.5781, 0.7083, 0.5938, 0.6875, 0.5938, 0.7083, 0.5781, 0.7292, 0.5781, 0.7292, 0.5938, 0.7083, 0.5938, 0.7292, 0.5781, 0.75, 0.5781, 0.75, 0.5938, 0.7292, 0.5938, 0.75, 0.5781, 0.7708, 0.5781, 0.7708, 0.5938, 0.75, 0.5938, 0.7708, 0.5781, 0.7917, 0.5781, 0.7917, 0.5938, 0.7708, 0.5938, 0.7917, 0.5781, 0.8125, 0.5781, 0.8125, 0.5938, 0.7917, 0.5938, 0.8125, 0.5781, 0.8333, 0.5781, 0.8333, 0.5938, 0.8125, 0.5938, 0.8333, 0.5781, 0.8542, 0.5781, 0.8542, 0.5938, 0.8333, 0.5938, 0.625, 0.5625, 0.6458, 0.5625, 0.6458, 0.5781, 0.625, 0.5781, 0.6458, 0.5625, 0.6667, 0.5625, 0.6667, 0.5781, 0.6458, 0.5781, 0.6667, 0.5625, 0.6875, 0.5625, 0.6875, 0.5781, 0.6667, 0.5781, 0.6875, 0.5625, 0.7083, 0.5625, 0.7083, 0.5781, 0.6875, 0.5781, 0.7083, 0.5625, 0.7292, 0.5625, 0.7292, 0.5781, 0.7083, 0.5781, 0.7292, 0.5625, 0.75, 0.5625, 0.75, 0.5781, 0.7292, 0.5781, 0.75, 0.5625, 0.7708, 0.5625, 0.7708, 0.5781, 0.75, 0.5781, 0.7708, 0.5625, 0.7917, 0.5625, 0.7917, 0.5781, 0.7708, 0.5781, 0.7917, 0.5625, 0.8125, 0.5625, 0.8125, 0.5781, 0.7917, 0.5781, 0.8125, 0.5625, 0.8333, 0.5625, 0.8333, 0.5781, 0.8125, 0.5781, 0.8333, 0.5625, 0.8542, 0.5625, 0.8542, 0.5781, 0.8333, 0.5781, 0.625, 0.5469, 0.6458, 0.5469, 0.6458, 0.5625, 0.625, 0.5625, 0.6458, 0.5469, 0.6667, 0.5469, 0.6667, 0.5625, 0.6458, 0.5625, 0.6667, 0.5469, 0.6875, 0.5469, 0.6875, 0.5625, 0.6667, 0.5625, 0.6875, 0.5469, 0.7083, 0.5469, 0.7083, 0.5625, 0.6875, 0.5625, 0.7083, 0.5469, 0.7292, 0.5469, 0.7292, 0.5625, 0.7083, 0.5625, 0.7292, 0.5469, 0.75, 0.5469, 0.75, 0.5625, 0.7292, 0.5625, 0.75, 0.5469, 0.7708, 0.5469, 0.7708, 0.5625, 0.75, 0.5625, 0.7708, 0.5469, 0.7917, 0.5469, 0.7917, 0.5625, 0.7708, 0.5625, 0.7917, 0.5469, 0.8125, 0.5469, 0.8125, 0.5625, 0.7917, 0.5625, 0.8125, 0.5469, 0.8333, 0.5469, 0.8333, 0.5625, 0.8125, 0.5625, 0.8333, 0.5469, 0.8542, 0.5469, 0.8542, 0.5625, 0.8333, 0.5625, 0.625, 0.5312, 0.6458, 0.5312, 0.6458, 0.5469, 0.625, 0.5469, 0.6458, 0.5312, 0.6667, 0.5312, 0.6667, 0.5469, 0.6458, 0.5469, 0.6667, 0.5312, 0.6875, 0.5312, 0.6875, 0.5469, 0.6667, 0.5469, 0.6875, 0.5312, 0.7083, 0.5312, 0.7083, 0.5469, 0.6875, 0.5469, 0.7083, 0.5312, 0.7292, 0.5312, 0.7292, 0.5469, 0.7083, 0.5469, 0.7292, 0.5312, 0.75, 0.5312, 0.75, 0.5469, 0.7292, 0.5469, 0.75, 0.5312, 0.7708, 0.5312, 0.7708, 0.5469, 0.75, 0.5469, 0.7708, 0.5312, 0.7917, 0.5312, 0.7917, 0.5469, 0.7708, 0.5469, 0.7917, 0.5312, 0.8125, 0.5312, 0.8125, 0.5469, 0.7917, 0.5469, 0.8125, 0.5312, 0.8333, 0.5312, 0.8333, 0.5469, 0.8125, 0.5469, 0.8333, 0.5312, 0.8542, 0.5312, 0.8542, 0.5469, 0.8333, 0.5469, 0.625, 0.5156, 0.6458, 0.5156, 0.6458, 0.5312, 0.625, 0.5312, 0.6458, 0.5156, 0.6667, 0.5156, 0.6667, 0.5312, 0.6458, 0.5312, 0.6667, 0.5156, 0.6875, 0.5156, 0.6875, 0.5312, 0.6667, 0.5312, 0.6875, 0.5156, 0.7083, 0.5156, 0.7083, 0.5312, 0.6875, 0.5312, 0.7083, 0.5156, 0.7292, 0.5156, 0.7292, 0.5312, 0.7083, 0.5312, 0.7292, 0.5156, 0.75, 0.5156, 0.75, 0.5312, 0.7292, 0.5312, 0.75, 0.5156, 0.7708, 0.5156, 0.7708, 0.5312, 0.75, 0.5312, 0.7708, 0.5156, 0.7917, 0.5156, 0.7917, 0.5312, 0.7708, 0.5312, 0.7917, 0.5156, 0.8125, 0.5156, 0.8125, 0.5312, 0.7917, 0.5312, 0.8125, 0.5156, 0.8333, 0.5156, 0.8333, 0.5312, 0.8125, 0.5312, 0.8333, 0.5156, 0.8542, 0.5156, 0.8542, 0.5312, 0.8333, 0.5312, 0.625, 0.5, 0.6458, 0.5, 0.6458, 0.5156, 0.625, 0.5156, 0.6458, 0.5, 0.6667, 0.5, 0.6667, 0.5156, 0.6458, 0.5156, 0.6667, 0.5, 0.6875, 0.5, 0.6875, 0.5156, 0.6667, 0.5156, 0.6875, 0.5, 0.7083, 0.5, 0.7083, 0.5156, 0.6875, 0.5156, 0.7083, 0.5, 0.7292, 0.5, 0.7292, 0.5156, 0.7083, 0.5156, 0.7292, 0.5, 0.75, 0.5, 0.75, 0.5156, 0.7292, 0.5156, 0.75, 0.5, 0.7708, 0.5, 0.7708, 0.5156, 0.75, 0.5156, 0.7708, 0.5, 0.7917, 0.5, 0.7917, 0.5156, 0.7708, 0.5156, 0.7917, 0.5, 0.8125, 0.5, 0.8125, 0.5156, 0.7917, 0.5156, 0.8125, 0.5, 0.8333, 0.5, 0.8333, 0.5156, 0.8125, 0.5156, 0.8333, 0.5, 0.8542, 0.5, 0.8542, 0.5156, 0.8333, 0.5156, 0.125, 0.7188, 0.1458, 0.7188, 0.1458, 0.7344, 0.125, 0.7344, 0.1458, 0.7188, 0.1667, 0.7188, 0.1667, 0.7344, 0.1458, 0.7344, 0.1667, 0.7188, 0.1875, 0.7188, 0.1875, 0.7344, 0.1667, 0.7344, 0.1875, 0.7188, 0.2083, 0.7188, 0.2083, 0.7344, 0.1875, 0.7344, 0.2083, 0.7188, 0.2292, 0.7188, 0.2292, 0.7344, 0.2083, 0.7344, 0.2292, 0.7188, 0.25, 0.7188, 0.25, 0.7344, 0.2292, 0.7344, 0.25, 0.7188, 0.2708, 0.7188, 0.2708, 0.7344, 0.25, 0.7344, 0.2708, 0.7188, 0.2917, 0.7188, 0.2917, 0.7344, 0.2708, 0.7344, 0.2917, 0.7188, 0.3125, 0.7188, 0.3125, 0.7344, 0.2917, 0.7344, 0.3125, 0.7188, 0.3333, 0.7188, 0.3333, 0.7344, 0.3125, 0.7344, 0.3333, 0.7188, 0.3542, 0.7188, 0.3542, 0.7344, 0.3333, 0.7344, 0.125, 0.7031, 0.1458, 0.7031, 0.1458, 0.7188, 0.125, 0.7188, 0.1458, 0.7031, 0.1667, 0.7031, 0.1667, 0.7188, 0.1458, 0.7188, 0.1667, 0.7031, 0.1875, 0.7031, 0.1875, 0.7188, 0.1667, 0.7188, 0.1875, 0.7031, 0.2083, 0.7031, 0.2083, 0.7188, 0.1875, 0.7188, 0.2083, 0.7031, 0.2292, 0.7031, 0.2292, 0.7188, 0.2083, 0.7188, 0.2292, 0.7031, 0.25, 0.7031, 0.25, 0.7188, 0.2292, 0.7188, 0.25, 0.7031, 0.2708, 0.7031, 0.2708, 0.7188, 0.25, 0.7188, 0.2708, 0.7031, 0.2917, 0.7031, 0.2917, 0.7188, 0.2708, 0.7188, 0.2917, 0.7031, 0.3125, 0.7031, 0.3125, 0.7188, 0.2917, 0.7188, 0.3125, 0.7031, 0.3333, 0.7031, 0.3333, 0.7188, 0.3125, 0.7188, 0.3333, 0.7031, 0.3542, 0.7031, 0.3542, 0.7188, 0.3333, 0.7188, 0.125, 0.6875, 0.1458, 0.6875, 0.1458, 0.7031, 0.125, 0.7031, 0.1458, 0.6875, 0.1667, 0.6875, 0.1667, 0.7031, 0.1458, 0.7031, 0.1667, 0.6875, 0.1875, 0.6875, 0.1875, 0.7031, 0.1667, 0.7031, 0.1875, 0.6875, 0.2083, 0.6875, 0.2083, 0.7031, 0.1875, 0.7031, 0.2083, 0.6875, 0.2292, 0.6875, 0.2292, 0.7031, 0.2083, 0.7031, 0.2292, 0.6875, 0.25, 0.6875, 0.25, 0.7031, 0.2292, 0.7031, 0.25, 0.6875, 0.2708, 0.6875, 0.2708, 0.7031, 0.25, 0.7031, 0.2708, 0.6875, 0.2917, 0.6875, 0.2917, 0.7031, 0.2708, 0.7031, 0.2917, 0.6875, 0.3125, 0.6875, 0.3125, 0.7031, 0.2917, 0.7031, 0.3125, 0.6875, 0.3333, 0.6875, 0.3333, 0.7031, 0.3125, 0.7031, 0.3333, 0.6875, 0.3542, 0.6875, 0.3542, 0.7031, 0.3333, 0.7031, 0.125, 0.6719, 0.1458, 0.6719, 0.1458, 0.6875, 0.125, 0.6875, 0.1458, 0.6719, 0.1667, 0.6719, 0.1667, 0.6875, 0.1458, 0.6875, 0.1667, 0.6719, 0.1875, 0.6719, 0.1875, 0.6875, 0.1667, 0.6875, 0.1875, 0.6719, 0.2083, 0.6719, 0.2083, 0.6875, 0.1875, 0.6875, 0.2083, 0.6719, 0.2292, 0.6719, 0.2292, 0.6875, 0.2083, 0.6875, 0.2292, 0.6719, 0.25, 0.6719, 0.25, 0.6875, 0.2292, 0.6875, 0.25, 0.6719, 0.2708, 0.6719, 0.2708, 0.6875, 0.25, 0.6875, 0.2708, 0.6719, 0.2917, 0.6719, 0.2917, 0.6875, 0.2708, 0.6875, 0.2917, 0.6719, 0.3125, 0.6719, 0.3125, 0.6875, 0.2917, 0.6875, 0.3125, 0.6719, 0.3333, 0.6719, 0.3333, 0.6875, 0.3125, 0.6875, 0.3333, 0.6719, 0.3542, 0.6719, 0.3542, 0.6875, 0.3333, 0.6875, 0.125, 0.6562, 0.1458, 0.6562, 0.1458, 0.6719, 0.125, 0.6719, 0.1458, 0.6562, 0.1667, 0.6562, 0.1667, 0.6719, 0.1458, 0.6719, 0.1667, 0.6562, 0.1875, 0.6563, 0.1875, 0.6719, 0.1667, 0.6719, 0.1875, 0.6563, 0.2083, 0.6563, 0.2083, 0.6719, 0.1875, 0.6719, 0.2083, 0.6563, 0.2292, 0.6562, 0.2292, 0.6719, 0.2083, 0.6719, 0.2292, 0.6562, 0.25, 0.6562, 0.25, 0.6719, 0.2292, 0.6719, 0.25, 0.6562, 0.2708, 0.6562, 0.2708, 0.6719, 0.25, 0.6719, 0.2708, 0.6562, 0.2917, 0.6562, 0.2917, 0.6719, 0.2708, 0.6719, 0.2917, 0.6562, 0.3125, 0.6562, 0.3125, 0.6719, 0.2917, 0.6719, 0.3125, 0.6562, 0.3333, 0.6562, 0.3333, 0.6719, 0.3125, 0.6719, 0.3333, 0.6562, 0.3542, 0.6563, 0.3542, 0.6719, 0.3333, 0.6719, 0.125, 0.6406, 0.1458, 0.6406, 0.1458, 0.6562, 0.125, 0.6562, 0.1458, 0.6406, 0.1667, 0.6406, 0.1667, 0.6562, 0.1458, 0.6562, 0.1667, 0.6406, 0.1875, 0.6406, 0.1875, 0.6563, 0.1667, 0.6562, 0.1875, 0.6406, 0.2083, 0.6406, 0.2083, 0.6563, 0.1875, 0.6563, 0.2083, 0.6406, 0.2292, 0.6406, 0.2292, 0.6562, 0.2083, 0.6563, 0.2292, 0.6406, 0.25, 0.6406, 0.25, 0.6562, 0.2292, 0.6562, 0.25, 0.6406, 0.2708, 0.6406, 0.2708, 0.6562, 0.25, 0.6562, 0.2708, 0.6406, 0.2917, 0.6406, 0.2917, 0.6562, 0.2708, 0.6562, 0.2917, 0.6406, 0.3125, 0.6406, 0.3125, 0.6562, 0.2917, 0.6562, 0.3125, 0.6406, 0.3333, 0.6406, 0.3333, 0.6562, 0.3125, 0.6562, 0.3333, 0.6406, 0.3542, 0.6406, 0.3542, 0.6563, 0.3333, 0.6562, 0.125, 0.625, 0.1458, 0.625, 0.1458, 0.6406, 0.125, 0.6406, 0.1458, 0.625, 0.1667, 0.625, 0.1667, 0.6406, 0.1458, 0.6406, 0.1667, 0.625, 0.1875, 0.625, 0.1875, 0.6406, 0.1667, 0.6406, 0.1875, 0.625, 0.2083, 0.625, 0.2083, 0.6406, 0.1875, 0.6406, 0.2083, 0.625, 0.2292, 0.625, 0.2292, 0.6406, 0.2083, 0.6406, 0.2292, 0.625, 0.25, 0.625, 0.25, 0.6406, 0.2292, 0.6406, 0.25, 0.625, 0.2708, 0.625, 0.2708, 0.6406, 0.25, 0.6406, 0.2708, 0.625, 0.2917, 0.625, 0.2917, 0.6406, 0.2708, 0.6406, 0.2917, 0.625, 0.3125, 0.625, 0.3125, 0.6406, 0.2917, 0.6406, 0.3125, 0.625, 0.3333, 0.625, 0.3333, 0.6406, 0.3125, 0.6406, 0.3333, 0.625, 0.3542, 0.625, 0.3542, 0.6406, 0.3333, 0.6406, 0.125, 0.6094, 0.1458, 0.6094, 0.1458, 0.625, 0.125, 0.625, 0.1458, 0.6094, 0.1667, 0.6094, 0.1667, 0.625, 0.1458, 0.625, 0.1667, 0.6094, 0.1875, 0.6094, 0.1875, 0.625, 0.1667, 0.625, 0.1875, 0.6094, 0.2083, 0.6094, 0.2083, 0.625, 0.1875, 0.625, 0.2083, 0.6094, 0.2292, 0.6094, 0.2292, 0.625, 0.2083, 0.625, 0.2292, 0.6094, 0.25, 0.6094, 0.25, 0.625, 0.2292, 0.625, 0.25, 0.6094, 0.2708, 0.6094, 0.2708, 0.625, 0.25, 0.625, 0.2708, 0.6094, 0.2917, 0.6094, 0.2917, 0.625, 0.2708, 0.625, 0.2917, 0.6094, 0.3125, 0.6094, 0.3125, 0.625, 0.2917, 0.625, 0.3125, 0.6094, 0.3333, 0.6094, 0.3333, 0.625, 0.3125, 0.625, 0.3333, 0.6094, 0.3542, 0.6094, 0.3542, 0.625, 0.3333, 0.625, 0.125, 0.5938, 0.1458, 0.5938, 0.1458, 0.6094, 0.125, 0.6094, 0.1458, 0.5938, 0.1667, 0.5938, 0.1667, 0.6094, 0.1458, 0.6094, 0.1667, 0.5938, 0.1875, 0.5938, 0.1875, 0.6094, 0.1667, 0.6094, 0.1875, 0.5938, 0.2083, 0.5938, 0.2083, 0.6094, 0.1875, 0.6094, 0.2083, 0.5938, 0.2292, 0.5938, 0.2292, 0.6094, 0.2083, 0.6094, 0.2292, 0.5938, 0.25, 0.5938, 0.25, 0.6094, 0.2292, 0.6094, 0.25, 0.5938, 0.2708, 0.5938, 0.2708, 0.6094, 0.25, 0.6094, 0.2708, 0.5938, 0.2917, 0.5938, 0.2917, 0.6094, 0.2708, 0.6094, 0.2917, 0.5938, 0.3125, 0.5938, 0.3125, 0.6094, 0.2917, 0.6094, 0.3125, 0.5938, 0.3333, 0.5938, 0.3333, 0.6094, 0.3125, 0.6094, 0.3333, 0.5938, 0.3542, 0.5938, 0.3542, 0.6094, 0.3333, 0.6094, 0.125, 0.5781, 0.1458, 0.5781, 0.1458, 0.5938, 0.125, 0.5938, 0.1458, 0.5781, 0.1667, 0.5781, 0.1667, 0.5938, 0.1458, 0.5938, 0.1667, 0.5781, 0.1875, 0.5781, 0.1875, 0.5938, 0.1667, 0.5938, 0.1875, 0.5781, 0.2083, 0.5781, 0.2083, 0.5938, 0.1875, 0.5938, 0.2083, 0.5781, 0.2292, 0.5781, 0.2292, 0.5938, 0.2083, 0.5938, 0.2292, 0.5781, 0.25, 0.5781, 0.25, 0.5938, 0.2292, 0.5938, 0.25, 0.5781, 0.2708, 0.5781, 0.2708, 0.5938, 0.25, 0.5938, 0.2708, 0.5781, 0.2917, 0.5781, 0.2917, 0.5938, 0.2708, 0.5938, 0.2917, 0.5781, 0.3125, 0.5781, 0.3125, 0.5938, 0.2917, 0.5938, 0.3125, 0.5781, 0.3333, 0.5781, 0.3333, 0.5938, 0.3125, 0.5938, 0.3333, 0.5781, 0.3542, 0.5781, 0.3542, 0.5938, 0.3333, 0.5938, 0.125, 0.5625, 0.1458, 0.5625, 0.1458, 0.5781, 0.125, 0.5781, 0.1458, 0.5625, 0.1667, 0.5625, 0.1667, 0.5781, 0.1458, 0.5781, 0.1667, 0.5625, 0.1875, 0.5625, 0.1875, 0.5781, 0.1667, 0.5781, 0.1875, 0.5625, 0.2083, 0.5625, 0.2083, 0.5781, 0.1875, 0.5781, 0.2083, 0.5625, 0.2292, 0.5625, 0.2292, 0.5781, 0.2083, 0.5781, 0.2292, 0.5625, 0.25, 0.5625, 0.25, 0.5781, 0.2292, 0.5781, 0.25, 0.5625, 0.2708, 0.5625, 0.2708, 0.5781, 0.25, 0.5781, 0.2708, 0.5625, 0.2917, 0.5625, 0.2917, 0.5781, 0.2708, 0.5781, 0.2917, 0.5625, 0.3125, 0.5625, 0.3125, 0.5781, 0.2917, 0.5781, 0.3125, 0.5625, 0.3333, 0.5625, 0.3333, 0.5781, 0.3125, 0.5781, 0.3333, 0.5625, 0.3542, 0.5625, 0.3542, 0.5781, 0.3333, 0.5781, 0.125, 0.5469, 0.1458, 0.5469, 0.1458, 0.5625, 0.125, 0.5625, 0.1458, 0.5469, 0.1667, 0.5469, 0.1667, 0.5625, 0.1458, 0.5625, 0.1667, 0.5469, 0.1875, 0.5469, 0.1875, 0.5625, 0.1667, 0.5625, 0.1875, 0.5469, 0.2083, 0.5469, 0.2083, 0.5625, 0.1875, 0.5625, 0.2083, 0.5469, 0.2292, 0.5469, 0.2292, 0.5625, 0.2083, 0.5625, 0.2292, 0.5469, 0.25, 0.5469, 0.25, 0.5625, 0.2292, 0.5625, 0.25, 0.5469, 0.2708, 0.5469, 0.2708, 0.5625, 0.25, 0.5625, 0.2708, 0.5469, 0.2917, 0.5469, 0.2917, 0.5625, 0.2708, 0.5625, 0.2917, 0.5469, 0.3125, 0.5469, 0.3125, 0.5625, 0.2917, 0.5625, 0.3125, 0.5469, 0.3333, 0.5469, 0.3333, 0.5625, 0.3125, 0.5625, 0.3333, 0.5469, 0.3542, 0.5469, 0.3542, 0.5625, 0.3333, 0.5625, 0.125, 0.5312, 0.1458, 0.5312, 0.1458, 0.5469, 0.125, 0.5469, 0.1458, 0.5312, 0.1667, 0.5312, 0.1667, 0.5469, 0.1458, 0.5469, 0.1667, 0.5312, 0.1875, 0.5312, 0.1875, 0.5469, 0.1667, 0.5469, 0.1875, 0.5312, 0.2083, 0.5312, 0.2083, 0.5469, 0.1875, 0.5469, 0.2083, 0.5312, 0.2292, 0.5312, 0.2292, 0.5469, 0.2083, 0.5469, 0.2292, 0.5312, 0.25, 0.5312, 0.25, 0.5469, 0.2292, 0.5469, 0.25, 0.5312, 0.2708, 0.5312, 0.2708, 0.5469, 0.25, 0.5469, 0.2708, 0.5312, 0.2917, 0.5312, 0.2917, 0.5469, 0.2708, 0.5469, 0.2917, 0.5312, 0.3125, 0.5312, 0.3125, 0.5469, 0.2917, 0.5469, 0.3125, 0.5312, 0.3333, 0.5312, 0.3333, 0.5469, 0.3125, 0.5469, 0.3333, 0.5312, 0.3542, 0.5312, 0.3542, 0.5469, 0.3333, 0.5469, 0.125, 0.5156, 0.1458, 0.5156, 0.1458, 0.5312, 0.125, 0.5312, 0.1458, 0.5156, 0.1667, 0.5156, 0.1667, 0.5312, 0.1458, 0.5312, 0.1667, 0.5156, 0.1875, 0.5156, 0.1875, 0.5312, 0.1667, 0.5312, 0.1875, 0.5156, 0.2083, 0.5156, 0.2083, 0.5312, 0.1875, 0.5312, 0.2083, 0.5156, 0.2292, 0.5156, 0.2292, 0.5312, 0.2083, 0.5312, 0.2292, 0.5156, 0.25, 0.5156, 0.25, 0.5312, 0.2292, 0.5312, 0.25, 0.5156, 0.2708, 0.5156, 0.2708, 0.5312, 0.25, 0.5312, 0.2708, 0.5156, 0.2917, 0.5156, 0.2917, 0.5312, 0.2708, 0.5312, 0.2917, 0.5156, 0.3125, 0.5156, 0.3125, 0.5312, 0.2917, 0.5312, 0.3125, 0.5156, 0.3333, 0.5156, 0.3333, 0.5312, 0.3125, 0.5312, 0.3333, 0.5156, 0.3542, 0.5156, 0.3542, 0.5312, 0.3333, 0.5312, 0.125, 0.5, 0.1458, 0.5, 0.1458, 0.5156, 0.125, 0.5156, 0.1458, 0.5, 0.1667, 0.5, 0.1667, 0.5156, 0.1458, 0.5156, 0.1667, 0.5, 0.1875, 0.5, 0.1875, 0.5156, 0.1667, 0.5156, 0.1875, 0.5, 0.2083, 0.5, 0.2083, 0.5156, 0.1875, 0.5156, 0.2083, 0.5, 0.2292, 0.5, 0.2292, 0.5156, 0.2083, 0.5156, 0.2292, 0.5, 0.25, 0.5, 0.25, 0.5156, 0.2292, 0.5156, 0.25, 0.5, 0.2708, 0.5, 0.2708, 0.5156, 0.25, 0.5156, 0.2708, 0.5, 0.2917, 0.5, 0.2917, 0.5156, 0.2708, 0.5156, 0.2917, 0.5, 0.3125, 0.5, 0.3125, 0.5156, 0.2917, 0.5156, 0.3125, 0.5, 0.3333, 0.5, 0.3333, 0.5156, 0.3125, 0.5156, 0.3333, 0.5, 0.3542, 0.5, 0.3542, 0.5156, 0.3333, 0.5156, 0.375, 0.25, 0.625, 0.25, 0.625, 0.2708, 0.375, 0.2708, 0.375, 0.2708, 0.625, 0.2708, 0.625, 0.2917, 0.375, 0.2917, 0.375, 0.2917, 0.625, 0.2917, 0.625, 0.3125, 0.375, 0.3125, 0.375, 0.3125, 0.625, 0.3125, 0.625, 0.3333, 0.375, 0.3333, 0.375, 0.3333, 0.625, 0.3333, 0.625, 0.3542, 0.375, 0.3542, 0.375, 0.3542, 0.625, 0.3542, 0.625, 0.375, 0.375, 0.375, 0.375, 0.375, 0.625, 0.375, 0.625, 0.3958, 0.375, 0.3958, 0.375, 0.3958, 0.625, 0.3958, 0.625, 0.4167, 0.375, 0.4167, 0.375, 0.4167, 0.625, 0.4167, 0.625, 0.4375, 0.375, 0.4375, 0.375, 0.4375, 0.625, 0.4375, 0.625, 0.4583, 0.375, 0.4583, 0.375, 0.4583, 0.625, 0.4583, 0.625, 0.4792, 0.375, 0.4792, 0.125, 0.7344, 0.1458, 0.7344, 0.1458, 0.75, 0.125, 0.75, 0.1458, 0.7344, 0.1667, 0.7344, 0.1667, 0.75, 0.1458, 0.75, 0.1667, 0.7344, 0.1875, 0.7344, 0.1875, 0.75, 0.1667, 0.75, 0.1875, 0.7344, 0.2083, 0.7344, 0.2083, 0.75, 0.1875, 0.75, 0.2083, 0.7344, 0.2292, 0.7344, 0.2292, 0.75, 0.2083, 0.75, 0.2292, 0.7344, 0.25, 0.7344, 0.25, 0.75, 0.2292, 0.75, 0.25, 0.7344, 0.2708, 0.7344, 0.2708, 0.75, 0.25, 0.75, 0.2708, 0.7344, 0.2917, 0.7344, 0.2917, 0.75, 0.2708, 0.75, 0.2917, 0.7344, 0.3125, 0.7344, 0.3125, 0.75, 0.2917, 0.75, 0.3125, 0.7344, 0.3333, 0.7344, 0.3333, 0.75, 0.3125, 0.75, 0.3333, 0.7344, 0.3542, 0.7344, 0.3542, 0.75, 0.3333, 0.75, 0.375, 0.75, 0.625, 0.75, 0.625, 0.7708, 0.375, 0.7708, 0.375, 0.7708, 0.625, 0.7708, 0.625, 0.7917, 0.375, 0.7917, 0.375, 0.7917, 0.625, 0.7917, 0.625, 0.8125, 0.375, 0.8125, 0.375, 0.8125, 0.625, 0.8125, 0.625, 0.8333, 0.375, 0.8333, 0.375, 0.8333, 0.625, 0.8333, 0.625, 0.8542, 0.375, 0.8542, 0.375, 0.8542, 0.625, 0.8542, 0.625, 0.875, 0.375, 0.875, 0.375, 0.875, 0.625, 0.875, 0.625, 0.8958, 0.375, 0.8958, 0.375, 0.8958, 0.625, 0.8958, 0.625, 0.9167, 0.375, 0.9167, 0.375, 0.9167, 0.625, 0.9167, 0.625, 0.9375, 0.375, 0.9375, 0.375, 0.9375, 0.625, 0.9375, 0.625, 0.9583, 0.375, 0.9583, 0.375, 0.9583, 0.625, 0.9583, 0.625, 0.9792, 0.375, 0.9792, 0.625, 0.7344, 0.6458, 0.7344, 0.6458, 0.75, 0.625, 0.75, 0.6458, 0.7344, 0.6667, 0.7344, 0.6667, 0.75, 0.6458, 0.75, 0.6667, 0.7344, 0.6875, 0.7344, 0.6875, 0.75, 0.6667, 0.75, 0.6875, 0.7344, 0.7083, 0.7344, 0.7083, 0.75, 0.6875, 0.75, 0.7083, 0.7344, 0.7292, 0.7344, 0.7292, 0.75, 0.7083, 0.75, 0.7292, 0.7344, 0.75, 0.7344, 0.75, 0.75, 0.7292, 0.75, 0.75, 0.7344, 0.7708, 0.7344, 0.7708, 0.75, 0.75, 0.75, 0.7708, 0.7344, 0.7917, 0.7344, 0.7917, 0.75, 0.7708, 0.75, 0.7917, 0.7344, 0.8125, 0.7344, 0.8125, 0.75, 0.7917, 0.75, 0.8125, 0.7344, 0.8333, 0.7344, 0.8333, 0.75, 0.8125, 0.75, 0.8333, 0.7344, 0.8542, 0.7344, 0.8542, 0.75, 0.8333, 0.75])
me_cube.materials.append(mat_material)
me_cube.use_remesh_preserve_volume = False
me_cube.use_remesh_preserve_attributes = False
me_cube.use_mirror_vertex_groups = False
me_cube.update()
me_plane = bpy.data.meshes.new('Plane')
me_plane.from_pydata([(-1.0, -1.0, 0.0), (1.0, -1.0, 0.0), (-1.0, 1.0, 0.0), (1.0, 1.0, 0.0)], [], [(0, 1, 3, 2)])
_uv = me_plane.uv_layers.new(name='UVMap')
_uv.uv.foreach_set('vector', [0.0, 0.0, 1.0, 0.0, 1.0, 1.0, 0.0, 1.0])
me_plane.use_remesh_fix_poles = True
me_plane.use_remesh_preserve_attributes = False
me_plane.use_mirror_vertex_groups = False
me_plane.update()
arm_armature = bpy.data.armatures.new('Armature')  # bones are not reproduced

# ---- objects
ob_toolkit = bpy.data.objects.new('ToolKit', me_cube)
ob_armature = bpy.data.objects.new('Armature', arm_armature)
ob_plane = bpy.data.objects.new('Plane', me_plane)

# ---- transforms, parenting, visibility, modifiers, constraints
ob_toolkit.parent = ob_armature
ob_toolkit.matrix_parent_inverse = Matrix(((7.55e-08, -0.0, -1.0, -1.694e-21), (-1.0, -4.371e-08, -7.55e-08, -2.379e-07), (-4.371e-08, 1.0, -3.3e-15, 5.442), (-0.0, -0.0, 0.0, 1.0)))
ob_toolkit.location = (1.175e-07, 3.928e-08, 9.78e-11)
ob_toolkit.scale = (1.794, 5.623, 0.105)
ob_toolkit.lock_rotations_4d = False
ob_toolkit.empty_display_type = 'ARROWS'
ob_toolkit.lineart.crease_threshold = 0.0
_vg = ob_toolkit.vertex_groups.new(name='Bone')
for _i, _w in zip([2, 3, 6, 7, 19, 20, 21, 22, 34, 35, 36, 37, 38, 39, 40, 41, 53, 54, 55, 56, 79, 80, 81, 82, 83, 84, 85, 86, 87, 88, 89, 90, 91, 92, 93, 94, 95, 96, 97, 98, 99, 100, 233, 234, 235, 241, 242, 243, 244, 245, 246, 247, 251, 252, 253, 254, 255, 256, 257, 258, 259, 261, 262, 263, 264, 265, 266, 267, 268, 269, 270, 271, 272, 273, 274, 275, 276, 398, 399, 400, 406, 407, 408, 409, 410, 411, 412, 416, 417, 418, 419, 420, 421, 422, 423, 424, 426, 427, 428, 429, 430, 431, 432, 433, 434, 435, 436, 437, 438, 439, 440, 441], [0.6094, 0.5958, 0.5958, 0.6094, 0.05161, 0.1228, 0.2779, 0.571, 0.05161, 0.1228, 0.2779, 0.571, 0.5704, 0.2779, 0.1228, 0.05161, 0.5704, 0.2779, 0.1228, 0.05161, 0.6108, 0.6588, 0.7739, 0.8772, 0.9591, 0.9916, 0.9591, 0.8772, 0.7736, 0.6579, 0.6072, 0.6108, 0.6588, 0.7739, 0.8772, 0.9591, 0.9916, 0.9591, 0.8772, 0.7736, 0.6579, 0.6072, 0.04808, 0.03274, 0.009747, 0.009761, 0.03275, 0.0481, 0.1187, 0.1041, 0.08001, 0.04752, 0.04755, 0.08004, 0.1042, 0.1188, 0.2766, 0.2618, 0.2301, 0.1741, 0.08876, 0.08878, 0.1741, 0.2302, 0.262, 0.2768, 0.5796, 0.6193, 0.6888, 0.7833, 0.8986, 0.989, 0.8986, 0.7834, 0.6891, 0.6198, 0.5803, 0.04808, 0.03274, 0.009747, 0.009761, 0.03275, 0.0481, 0.1187, 0.1041, 0.08001, 0.04752, 0.04755, 0.08004, 0.1042, 0.1188, 0.2766, 0.2618, 0.2301, 0.1741, 0.08876, 0.08878, 0.1741, 0.2302, 0.262, 0.2768, 0.5796, 0.6193, 0.6888, 0.7833, 0.8986, 0.989, 0.8986, 0.7834, 0.6891, 0.6198, 0.5803]): _vg.add([_i], _w, 'REPLACE')
_vg = ob_toolkit.vertex_groups.new(name='Bone.001')
for _i, _w in zip([2, 3, 6, 7, 18, 19, 20, 21, 22, 33, 34, 35, 36, 37, 38, 39, 40, 41, 42, 53, 54, 55, 56, 57, 79, 80, 81, 82, 83, 85, 86, 87, 88, 89, 90, 91, 92, 93, 94, 96, 97, 98, 99, 100, 222, 223, 231, 232, 233, 234, 235, 236, 240, 241, 242, 243, 244, 245, 246, 247, 248, 250, 251, 252, 253, 254, 255, 256, 257, 258, 259, 260, 261, 262, 263, 264, 265, 266, 267, 268, 269, 270, 272, 273, 274, 275, 276, 387, 388, 396, 397, 398, 399, 400, 401, 405, 406, 407, 408, 409, 410, 411, 412, 413, 415, 416, 417, 418, 419, 420, 421, 422, 423, 424, 425, 426, 427, 428, 429, 430, 431, 432, 433, 434, 435, 437, 438, 439, 440, 441], [0.2866, 0.2995, 0.2995, 0.2866, 0.02418, 0.08773, 0.1959, 0.393, 0.2702, 0.02418, 0.08773, 0.1959, 0.393, 0.2702, 0.2709, 0.3931, 0.1959, 0.08773, 0.02418, 0.2709, 0.3931, 0.1959, 0.08773, 0.02418, 0.2917, 0.26, 0.1685, 0.09125, 0.01168, 0.0117, 0.09131, 0.1688, 0.2609, 0.2951, 0.2917, 0.26, 0.1685, 0.09125, 0.01168, 0.0117, 0.09131, 0.1688, 0.2609, 0.2951, 0.02065, 0.009877, 0.009873, 0.02065, 0.08519, 0.07546, 0.05893, 0.02348, 0.02348, 0.05892, 0.07545, 0.08519, 0.1964, 0.1893, 0.1719, 0.1369, 0.07525, 0.07525, 0.1369, 0.1719, 0.1892, 0.1963, 0.3986, 0.4369, 0.5125, 0.6373, 0.8182, 0.9793, 0.8182, 0.6373, 0.5124, 0.4367, 0.3985, 0.2681, 0.249, 0.2121, 0.1578, 0.08146, 0.08143, 0.1577, 0.2119, 0.2485, 0.2673, 0.02065, 0.009877, 0.009873, 0.02065, 0.08519, 0.07546, 0.05893, 0.02348, 0.02348, 0.05892, 0.07545, 0.08519, 0.1964, 0.1893, 0.1719, 0.1369, 0.07525, 0.07525, 0.1369, 0.1719, 0.1892, 0.1963, 0.3986, 0.4369, 0.5125, 0.6373, 0.8182, 0.9793, 0.8182, 0.6373, 0.5124, 0.4367, 0.3985, 0.2681, 0.249, 0.2121, 0.1578, 0.08146, 0.08143, 0.1577, 0.2119, 0.2485, 0.2673]): _vg.add([_i], _w, 'REPLACE')
_vg = ob_toolkit.vertex_groups.new(name='Bone.002')
for _i, _w in zip([2, 3, 6, 7, 17, 18, 19, 20, 21, 22, 32, 33, 34, 35, 36, 37, 38, 39, 40, 41, 42, 43, 53, 54, 55, 56, 57, 58, 79, 80, 81, 87, 88, 89, 90, 91, 92, 98, 99, 100, 211, 212, 220, 221, 222, 223, 224, 225, 229, 230, 231, 232, 233, 234, 235, 236, 237, 239, 240, 241, 242, 243, 244, 245, 246, 247, 248, 249, 250, 251, 252, 253, 254, 255, 256, 257, 258, 259, 261, 262, 263, 264, 265, 266, 267, 268, 269, 273, 274, 275, 276, 376, 377, 385, 386, 387, 388, 389, 390, 394, 395, 396, 397, 398, 399, 400, 401, 402, 404, 405, 406, 407, 408, 409, 410, 411, 412, 413, 414, 415, 416, 417, 418, 419, 420, 421, 422, 423, 424, 426, 427, 428, 429, 430, 431, 432, 433, 434, 438, 439, 440, 441], [0.06137, 0.06181, 0.06181, 0.06137, 0.0196, 0.08206, 0.1819, 0.3584, 0.1855, 0.09259, 0.0196, 0.08206, 0.1819, 0.3584, 0.1855, 0.09259, 0.09261, 0.1855, 0.3584, 0.1819, 0.08206, 0.0196, 0.09261, 0.1855, 0.3584, 0.1819, 0.08206, 0.0196, 0.05785, 0.0473, 0.02002, 0.02004, 0.04736, 0.05796, 0.05785, 0.0473, 0.02002, 0.02004, 0.04736, 0.05796, 0.01636, 0.006366, 0.006366, 0.01636, 0.07988, 0.07111, 0.05591, 0.02028, 0.02028, 0.05591, 0.07111, 0.07988, 0.1832, 0.1785, 0.1644, 0.1329, 0.07407, 0.07407, 0.1329, 0.1644, 0.1785, 0.1832, 0.3659, 0.41, 0.494, 0.6275, 0.8153, 0.9791, 0.8153, 0.6275, 0.494, 0.41, 0.3659, 0.1866, 0.1813, 0.1664, 0.134, 0.07438, 0.07438, 0.134, 0.1664, 0.1813, 0.1866, 0.08974, 0.07921, 0.06156, 0.02634, 0.02633, 0.06155, 0.07919, 0.08972, 0.01636, 0.006366, 0.006366, 0.01636, 0.07988, 0.07111, 0.05591, 0.02028, 0.02028, 0.05591, 0.07111, 0.07988, 0.1832, 0.1785, 0.1644, 0.1329, 0.07407, 0.07407, 0.1329, 0.1644, 0.1785, 0.1832, 0.3659, 0.41, 0.494, 0.6275, 0.8153, 0.9791, 0.8153, 0.6275, 0.494, 0.41, 0.3659, 0.1866, 0.1813, 0.1664, 0.134, 0.07438, 0.07438, 0.134, 0.1664, 0.1813, 0.1866, 0.08974, 0.07921, 0.06156, 0.02634, 0.02633, 0.06155, 0.07919, 0.08972]): _vg.add([_i], _w, 'REPLACE')
_vg = ob_toolkit.vertex_groups.new(name='Bone.003')
for _i, _w in zip([2, 3, 6, 7, 16, 17, 18, 19, 20, 21, 22, 31, 32, 33, 34, 35, 36, 37, 38, 39, 40, 41, 42, 43, 44, 53, 54, 55, 56, 57, 58, 59, 200, 201, 209, 210, 211, 212, 213, 214, 218, 219, 220, 221, 222, 223, 224, 225, 226, 228, 229, 230, 231, 232, 233, 234, 235, 236, 237, 238, 239, 240, 241, 242, 243, 244, 245, 246, 247, 248, 250, 251, 252, 253, 254, 255, 256, 257, 258, 262, 263, 264, 265, 266, 267, 275, 276, 365, 366, 374, 375, 376, 377, 378, 379, 383, 384, 385, 386, 387, 388, 389, 390, 391, 393, 394, 395, 396, 397, 398, 399, 400, 401, 402, 403, 404, 405, 406, 407, 408, 409, 410, 411, 412, 413, 415, 416, 417, 418, 419, 420, 421, 422, 423, 427, 428, 429, 430, 431, 432, 440, 441], [0.0005551, 0.000917, 0.000917, 0.0005551, 0.01941, 0.08182, 0.1813, 0.3569, 0.1819, 0.08355, 0.02818, 0.01941, 0.08182, 0.1813, 0.3569, 0.1819, 0.08355, 0.02818, 0.0282, 0.08355, 0.1819, 0.3569, 0.1813, 0.08182, 0.01941, 0.0282, 0.08355, 0.1819, 0.3569, 0.1813, 0.08182, 0.01941, 0.01618, 0.006217, 0.006217, 0.01618, 0.07965, 0.07093, 0.05579, 0.02014, 0.02014, 0.05579, 0.07093, 0.07965, 0.1826, 0.178, 0.1641, 0.1327, 0.07402, 0.07402, 0.1327, 0.1641, 0.178, 0.1826, 0.3645, 0.4089, 0.4932, 0.6271, 0.8151, 0.9791, 0.8151, 0.6271, 0.4932, 0.4089, 0.3645, 0.1832, 0.1785, 0.1644, 0.1329, 0.07407, 0.07407, 0.1329, 0.1644, 0.1785, 0.1832, 0.08127, 0.07224, 0.0567, 0.02111, 0.02111, 0.0567, 0.07224, 0.08127, 0.02437, 0.01289, 0.01287, 0.02435, 0.01618, 0.006217, 0.006217, 0.01618, 0.07965, 0.07093, 0.05579, 0.02014, 0.02014, 0.05579, 0.07093, 0.07965, 0.1826, 0.178, 0.1641, 0.1327, 0.07402, 0.07402, 0.1327, 0.1641, 0.178, 0.1826, 0.3645, 0.4089, 0.4932, 0.6271, 0.8151, 0.9791, 0.8151, 0.6271, 0.4932, 0.4089, 0.3645, 0.1832, 0.1785, 0.1644, 0.1329, 0.07407, 0.07407, 0.1329, 0.1644, 0.1785, 0.1832, 0.08127, 0.07224, 0.0567, 0.02111, 0.02111, 0.0567, 0.07224, 0.08127, 0.02437, 0.01289, 0.01287, 0.02435]): _vg.add([_i], _w, 'REPLACE')
_vg = ob_toolkit.vertex_groups.new(name='Bone.004')
for _i, _w in zip([15, 16, 17, 18, 19, 20, 21, 30, 31, 32, 33, 34, 35, 36, 39, 40, 41, 42, 43, 44, 45, 54, 55, 56, 57, 58, 59, 60, 189, 190, 198, 199, 200, 201, 202, 203, 207, 208, 209, 210, 211, 212, 213, 214, 215, 217, 218, 219, 220, 221, 222, 223, 224, 225, 226, 227, 228, 229, 230, 231, 232, 233, 234, 235, 236, 237, 239, 240, 241, 242, 243, 244, 245, 246, 247, 251, 252, 253, 254, 255, 256, 264, 265, 354, 355, 363, 364, 365, 366, 367, 368, 372, 373, 374, 375, 376, 377, 378, 379, 380, 382, 383, 384, 385, 386, 387, 388, 389, 390, 391, 392, 393, 394, 395, 396, 397, 398, 399, 400, 401, 402, 404, 405, 406, 407, 408, 409, 410, 411, 412, 416, 417, 418, 419, 420, 421, 429, 430], [0.01938, 0.08178, 0.1812, 0.3566, 0.1813, 0.08206, 0.0208, 0.01938, 0.08178, 0.1812, 0.3566, 0.1813, 0.08206, 0.0208, 0.0208, 0.08206, 0.1813, 0.3566, 0.1812, 0.08178, 0.01938, 0.0208, 0.08206, 0.1813, 0.3566, 0.1812, 0.08178, 0.01938, 0.01615, 0.006193, 0.006193, 0.01615, 0.07962, 0.0709, 0.05577, 0.02012, 0.02012, 0.05577, 0.0709, 0.07962, 0.1825, 0.1779, 0.1641, 0.1327, 0.07401, 0.07401, 0.1327, 0.1641, 0.1779, 0.1825, 0.3643, 0.4087, 0.4931, 0.627, 0.8151, 0.9791, 0.8151, 0.627, 0.4931, 0.4087, 0.3643, 0.1826, 0.178, 0.1641, 0.1327, 0.07402, 0.07402, 0.1327, 0.1641, 0.178, 0.1826, 0.07988, 0.07111, 0.05591, 0.02028, 0.02028, 0.05591, 0.07111, 0.07988, 0.01748, 0.007282, 0.00728, 0.01748, 0.01615, 0.006193, 0.006193, 0.01615, 0.07962, 0.0709, 0.05577, 0.02012, 0.02012, 0.05577, 0.0709, 0.07962, 0.1825, 0.1779, 0.1641, 0.1327, 0.07401, 0.07401, 0.1327, 0.1641, 0.1779, 0.1825, 0.3643, 0.4087, 0.4931, 0.627, 0.8151, 0.9791, 0.8151, 0.627, 0.4931, 0.4087, 0.3643, 0.1826, 0.178, 0.1641, 0.1327, 0.07402, 0.07402, 0.1327, 0.1641, 0.178, 0.1826, 0.07988, 0.07111, 0.05591, 0.02028, 0.02028, 0.05591, 0.07111, 0.07988, 0.01748, 0.007282, 0.00728, 0.01748]): _vg.add([_i], _w, 'REPLACE')
_vg = ob_toolkit.vertex_groups.new(name='Bone.005')
for _i, _w in zip([13, 14, 15, 16, 17, 18, 19, 20, 28, 29, 30, 31, 32, 33, 34, 35, 40, 41, 42, 43, 44, 45, 46, 47, 55, 56, 57, 58, 59, 60, 61, 62, 167, 168, 169, 175, 176, 177, 178, 179, 180, 181, 185, 186, 187, 188, 189, 190, 191, 192, 193, 195, 196, 197, 198, 199, 200, 201, 202, 203, 204, 205, 206, 207, 208, 209, 210, 211, 212, 213, 214, 215, 216, 217, 218, 219, 220, 221, 222, 223, 224, 225, 226, 228, 229, 230, 231, 232, 233, 234, 235, 236, 240, 241, 242, 243, 244, 245, 246, 252, 253, 254, 332, 333, 334, 340, 341, 342, 343, 344, 345, 346, 350, 351, 352, 353, 354, 355, 356, 357, 358, 360, 361, 362, 363, 364, 365, 366, 367, 368, 369, 370, 371, 372, 373, 374, 375, 376, 377, 378, 379, 380, 381, 382, 383, 384, 385, 386, 387, 388, 389, 390, 391, 393, 394, 395, 396, 397, 398, 399, 400, 401, 405, 406, 407, 408, 409, 410, 411, 417, 418, 419], [0.04797, 0.1165, 0.2629, 0.5378, 0.5378, 0.263, 0.1165, 0.04829, 0.04797, 0.1165, 0.2629, 0.5378, 0.5378, 0.263, 0.1165, 0.04829, 0.04829, 0.1165, 0.263, 0.5378, 0.5378, 0.2629, 0.1165, 0.04797, 0.04829, 0.1165, 0.263, 0.5378, 0.5378, 0.2629, 0.1165, 0.04797, 0.04314, 0.02863, 0.006843, 0.006843, 0.02863, 0.04314, 0.1127, 0.09899, 0.07625, 0.04329, 0.04329, 0.07625, 0.09899, 0.1127, 0.2621, 0.2488, 0.2198, 0.1678, 0.08666, 0.08666, 0.1678, 0.2198, 0.2488, 0.2621, 0.5468, 0.5866, 0.6571, 0.7597, 0.8891, 0.9884, 0.8891, 0.7597, 0.6571, 0.5866, 0.5468, 0.5468, 0.5866, 0.6571, 0.7597, 0.8891, 0.9884, 0.8891, 0.7597, 0.6571, 0.5866, 0.5468, 0.2621, 0.2488, 0.2198, 0.1678, 0.08667, 0.08667, 0.1678, 0.2198, 0.2488, 0.2621, 0.1127, 0.09903, 0.07629, 0.04333, 0.04333, 0.07629, 0.09903, 0.1127, 0.04344, 0.02887, 0.007015, 0.007014, 0.02887, 0.04344, 0.04314, 0.02863, 0.006843, 0.006843, 0.02863, 0.04314, 0.1127, 0.09899, 0.07625, 0.04329, 0.04329, 0.07625, 0.09899, 0.1127, 0.2621, 0.2488, 0.2198, 0.1678, 0.08666, 0.08666, 0.1678, 0.2198, 0.2488, 0.2621, 0.5468, 0.5866, 0.6571, 0.7597, 0.8891, 0.9884, 0.8891, 0.7597, 0.6571, 0.5866, 0.5468, 0.5468, 0.5866, 0.6571, 0.7597, 0.8891, 0.9884, 0.8891, 0.7597, 0.6571, 0.5866, 0.5468, 0.2621, 0.2488, 0.2198, 0.1678, 0.08667, 0.08667, 0.1678, 0.2198, 0.2488, 0.2621, 0.1127, 0.09903, 0.07629, 0.04333, 0.04333, 0.07629, 0.09903, 0.1127, 0.04344, 0.02887, 0.007015, 0.007014, 0.02887, 0.04344]): _vg.add([_i], _w, 'REPLACE')
_vg = ob_toolkit.vertex_groups.new(name='Bone.006')
for _i, _w in zip([12, 13, 14, 15, 16, 17, 18, 27, 28, 29, 30, 31, 32, 33, 42, 43, 44, 45, 46, 47, 48, 57, 58, 59, 60, 61, 62, 63, 156, 157, 165, 166, 167, 168, 169, 170, 174, 175, 176, 177, 178, 179, 180, 181, 182, 184, 185, 186, 187, 188, 189, 190, 191, 192, 193, 194, 195, 196, 197, 198, 199, 200, 201, 202, 203, 204, 206, 207, 208, 209, 210, 211, 212, 213, 214, 218, 219, 220, 221, 222, 223, 231, 232, 321, 322, 330, 331, 332, 333, 334, 335, 339, 340, 341, 342, 343, 344, 345, 346, 347, 349, 350, 351, 352, 353, 354, 355, 356, 357, 358, 359, 360, 361, 362, 363, 364, 365, 366, 367, 368, 369, 371, 372, 373, 374, 375, 376, 377, 378, 379, 383, 384, 385, 386, 387, 388, 396, 397], [0.01938, 0.08177, 0.1812, 0.3566, 0.1812, 0.08177, 0.01938, 0.01938, 0.08177, 0.1812, 0.3566, 0.1812, 0.08177, 0.01938, 0.01938, 0.08177, 0.1812, 0.3566, 0.1812, 0.08177, 0.01938, 0.01938, 0.08177, 0.1812, 0.3566, 0.1812, 0.08177, 0.01938, 0.01615, 0.006193, 0.006193, 0.01615, 0.07961, 0.07089, 0.05576, 0.02011, 0.02011, 0.05576, 0.07089, 0.07961, 0.1825, 0.1779, 0.1641, 0.1327, 0.07401, 0.07401, 0.1327, 0.1641, 0.1779, 0.1825, 0.3643, 0.4086, 0.493, 0.627, 0.8151, 0.9791, 0.8151, 0.627, 0.493, 0.4086, 0.3643, 0.1825, 0.1779, 0.1641, 0.1327, 0.07401, 0.07401, 0.1327, 0.1641, 0.1779, 0.1825, 0.07961, 0.07089, 0.05576, 0.02011, 0.02011, 0.05576, 0.07089, 0.07961, 0.01615, 0.006193, 0.006193, 0.01615, 0.01615, 0.006193, 0.006193, 0.01615, 0.07961, 0.07089, 0.05576, 0.02011, 0.02011, 0.05576, 0.07089, 0.07961, 0.1825, 0.1779, 0.1641, 0.1327, 0.07401, 0.07401, 0.1327, 0.1641, 0.1779, 0.1825, 0.3643, 0.4086, 0.493, 0.627, 0.8151, 0.9791, 0.8151, 0.627, 0.493, 0.4086, 0.3643, 0.1825, 0.1779, 0.1641, 0.1327, 0.07401, 0.07401, 0.1327, 0.1641, 0.1779, 0.1825, 0.07961, 0.07089, 0.05576, 0.02011, 0.02011, 0.05576, 0.07089, 0.07961, 0.01615, 0.006193, 0.006193, 0.01615]): _vg.add([_i], _w, 'REPLACE')
_vg = ob_toolkit.vertex_groups.new(name='Bone.007')
for _i, _w in zip([11, 12, 13, 14, 15, 16, 17, 26, 27, 28, 29, 30, 31, 32, 43, 44, 45, 46, 47, 48, 49, 58, 59, 60, 61, 62, 63, 64, 145, 146, 154, 155, 156, 157, 158, 159, 163, 164, 165, 166, 167, 168, 169, 170, 171, 173, 174, 175, 176, 177, 178, 179, 180, 181, 182, 183, 184, 185, 186, 187, 188, 189, 190, 191, 192, 193, 195, 196, 197, 198, 199, 200, 201, 202, 203, 207, 208, 209, 210, 211, 212, 220, 221, 310, 311, 319, 320, 321, 322, 323, 324, 328, 329, 330, 331, 332, 333, 334, 335, 336, 338, 339, 340, 341, 342, 343, 344, 345, 346, 347, 348, 349, 350, 351, 352, 353, 354, 355, 356, 357, 358, 360, 361, 362, 363, 364, 365, 366, 367, 368, 372, 373, 374, 375, 376, 377, 385, 386], [0.01941, 0.08178, 0.1812, 0.3566, 0.1812, 0.08177, 0.01937, 0.01941, 0.08178, 0.1812, 0.3566, 0.1812, 0.08177, 0.01937, 0.01937, 0.08177, 0.1812, 0.3566, 0.1812, 0.08178, 0.01941, 0.01937, 0.08177, 0.1812, 0.3566, 0.1812, 0.08178, 0.01941, 0.01618, 0.006218, 0.006218, 0.01618, 0.07962, 0.0709, 0.05577, 0.02012, 0.02012, 0.05577, 0.0709, 0.07962, 0.1825, 0.1779, 0.1641, 0.1327, 0.07401, 0.07401, 0.1327, 0.1641, 0.1779, 0.1825, 0.3643, 0.4087, 0.493, 0.627, 0.8151, 0.9791, 0.8151, 0.627, 0.493, 0.4087, 0.3643, 0.1825, 0.1779, 0.1641, 0.1327, 0.07401, 0.07401, 0.1327, 0.1641, 0.1779, 0.1825, 0.07961, 0.07089, 0.05576, 0.02011, 0.02011, 0.05576, 0.07089, 0.07961, 0.01615, 0.006189, 0.006189, 0.01615, 0.01618, 0.006218, 0.006218, 0.01618, 0.07962, 0.0709, 0.05577, 0.02012, 0.02012, 0.05577, 0.0709, 0.07962, 0.1825, 0.1779, 0.1641, 0.1327, 0.07401, 0.07401, 0.1327, 0.1641, 0.1779, 0.1825, 0.3643, 0.4087, 0.493, 0.627, 0.8151, 0.9791, 0.8151, 0.627, 0.493, 0.4087, 0.3643, 0.1825, 0.1779, 0.1641, 0.1327, 0.07401, 0.07401, 0.1327, 0.1641, 0.1779, 0.1825, 0.07961, 0.07089, 0.05576, 0.02011, 0.02011, 0.05576, 0.07089, 0.07961, 0.01615, 0.006189, 0.006189, 0.01615]): _vg.add([_i], _w, 'REPLACE')
_vg = ob_toolkit.vertex_groups.new(name='Bone.008')
for _i, _w in zip([10, 11, 12, 13, 14, 15, 16, 25, 26, 27, 28, 29, 30, 31, 44, 45, 46, 47, 48, 49, 50, 59, 60, 61, 62, 63, 64, 65, 134, 135, 143, 144, 145, 146, 147, 148, 152, 153, 154, 155, 156, 157, 158, 159, 160, 162, 163, 164, 165, 166, 167, 168, 169, 170, 171, 172, 173, 174, 175, 176, 177, 178, 179, 180, 181, 182, 184, 185, 186, 187, 188, 189, 190, 191, 192, 196, 197, 198, 199, 200, 201, 209, 210, 299, 300, 308, 309, 310, 311, 312, 313, 317, 318, 319, 320, 321, 322, 323, 324, 325, 327, 328, 329, 330, 331, 332, 333, 334, 335, 336, 337, 338, 339, 340, 341, 342, 343, 344, 345, 346, 347, 349, 350, 351, 352, 353, 354, 355, 356, 357, 361, 362, 363, 364, 365, 366, 374, 375], [0.0196, 0.08182, 0.1812, 0.3566, 0.1812, 0.08177, 0.01937, 0.0196, 0.08182, 0.1812, 0.3566, 0.1812, 0.08177, 0.01937, 0.01937, 0.08177, 0.1812, 0.3566, 0.1812, 0.08182, 0.0196, 0.01937, 0.08177, 0.1812, 0.3566, 0.1812, 0.08182, 0.0196, 0.01636, 0.006367, 0.006367, 0.01636, 0.07965, 0.07093, 0.05579, 0.02014, 0.02014, 0.05579, 0.07093, 0.07965, 0.1825, 0.1779, 0.1641, 0.1327, 0.07401, 0.07401, 0.1327, 0.1641, 0.1779, 0.1825, 0.3643, 0.4087, 0.493, 0.627, 0.8151, 0.9791, 0.8151, 0.627, 0.493, 0.4087, 0.3643, 0.1825, 0.1779, 0.1641, 0.1327, 0.07401, 0.07401, 0.1327, 0.1641, 0.1779, 0.1825, 0.07961, 0.07089, 0.05576, 0.02011, 0.02011, 0.05576, 0.07089, 0.07961, 0.01615, 0.006189, 0.006189, 0.01615, 0.01636, 0.006367, 0.006367, 0.01636, 0.07965, 0.07093, 0.05579, 0.02014, 0.02014, 0.05579, 0.07093, 0.07965, 0.1825, 0.1779, 0.1641, 0.1327, 0.07401, 0.07401, 0.1327, 0.1641, 0.1779, 0.1825, 0.3643, 0.4087, 0.493, 0.627, 0.8151, 0.9791, 0.8151, 0.627, 0.493, 0.4087, 0.3643, 0.1825, 0.1779, 0.1641, 0.1327, 0.07401, 0.07401, 0.1327, 0.1641, 0.1779, 0.1825, 0.07961, 0.07089, 0.05576, 0.02011, 0.02011, 0.05576, 0.07089, 0.07961, 0.01615, 0.006189, 0.006189, 0.01615]): _vg.add([_i], _w, 'REPLACE')
_vg = ob_toolkit.vertex_groups.new(name='Bone.009')
for _i, _w in zip([0, 1, 4, 5, 8, 9, 10, 11, 12, 13, 14, 15, 23, 24, 25, 26, 27, 28, 29, 30, 45, 46, 47, 48, 49, 50, 51, 52, 60, 61, 62, 63, 64, 65, 66, 67, 68, 69, 77, 78, 101, 102, 110, 111, 112, 113, 114, 120, 121, 122, 123, 124, 125, 126, 130, 131, 132, 133, 134, 135, 136, 137, 138, 140, 141, 142, 143, 144, 145, 146, 147, 148, 149, 150, 151, 152, 153, 154, 155, 156, 157, 158, 159, 160, 161, 162, 163, 164, 165, 166, 167, 168, 169, 170, 171, 173, 174, 175, 176, 177, 178, 179, 180, 181, 185, 186, 187, 188, 189, 190, 191, 197, 198, 199, 277, 278, 279, 285, 286, 287, 288, 289, 290, 291, 295, 296, 297, 298, 299, 300, 301, 302, 303, 305, 306, 307, 308, 309, 310, 311, 312, 313, 314, 315, 316, 317, 318, 319, 320, 321, 322, 323, 324, 325, 326, 327, 328, 329, 330, 331, 332, 333, 334, 335, 336, 338, 339, 340, 341, 342, 343, 344, 345, 346, 350, 351, 352, 353, 354, 355, 356, 362, 363, 364], [0.02179, 0.02127, 0.02127, 0.02179, 0.05521, 0.119, 0.2639, 0.5382, 0.5379, 0.263, 0.1165, 0.04799, 0.05521, 0.119, 0.2639, 0.5382, 0.5379, 0.263, 0.1165, 0.04799, 0.04799, 0.1165, 0.263, 0.5379, 0.5382, 0.2639, 0.119, 0.0552, 0.04799, 0.1165, 0.263, 0.5379, 0.5382, 0.2639, 0.119, 0.0552, 0.01648, 0.004582, 0.004618, 0.01662, 0.01648, 0.004582, 0.004618, 0.01662, 0.05235, 0.03804, 0.01332, 0.01333, 0.03806, 0.05237, 0.115, 0.1009, 0.07757, 0.04469, 0.0447, 0.07757, 0.1009, 0.115, 0.2631, 0.2496, 0.2203, 0.1681, 0.08675, 0.08675, 0.1681, 0.2203, 0.2496, 0.2631, 0.5472, 0.5869, 0.6573, 0.7598, 0.8892, 0.9884, 0.8892, 0.7598, 0.6573, 0.5869, 0.5472, 0.5469, 0.5867, 0.6572, 0.7598, 0.8891, 0.9884, 0.8891, 0.7598, 0.6572, 0.5867, 0.5469, 0.2622, 0.2489, 0.2198, 0.1678, 0.08667, 0.08667, 0.1678, 0.2198, 0.2489, 0.2622, 0.1127, 0.099, 0.07627, 0.04331, 0.04331, 0.07627, 0.099, 0.1127, 0.04315, 0.02864, 0.006853, 0.006853, 0.02864, 0.04315, 0.05235, 0.03804, 0.01332, 0.01333, 0.03806, 0.05237, 0.115, 0.1009, 0.07757, 0.04469, 0.0447, 0.07757, 0.1009, 0.115, 0.2631, 0.2496, 0.2203, 0.1681, 0.08675, 0.08675, 0.1681, 0.2203, 0.2496, 0.2631, 0.5472, 0.5869, 0.6573, 0.7598, 0.8892, 0.9884, 0.8892, 0.7598, 0.6573, 0.5869, 0.5472, 0.5469, 0.5867, 0.6572, 0.7598, 0.8891, 0.9884, 0.8891, 0.7598, 0.6572, 0.5867, 0.5469, 0.2622, 0.2489, 0.2198, 0.1678, 0.08667, 0.08667, 0.1678, 0.2198, 0.2489, 0.2622, 0.1127, 0.099, 0.07627, 0.04331, 0.04331, 0.07627, 0.099, 0.1127, 0.04315, 0.02864, 0.006853, 0.006853, 0.02864, 0.04315]): _vg.add([_i], _w, 'REPLACE')
_vg = ob_toolkit.vertex_groups.new(name='Bone.010')
for _i, _w in zip([0, 1, 4, 5, 8, 9, 10, 11, 12, 13, 23, 24, 25, 26, 27, 28, 47, 48, 49, 50, 51, 52, 62, 63, 64, 65, 66, 67, 68, 69, 70, 76, 77, 78, 101, 102, 103, 109, 110, 111, 112, 113, 114, 115, 119, 120, 121, 122, 123, 124, 125, 126, 127, 129, 130, 131, 132, 133, 134, 135, 136, 137, 138, 139, 140, 141, 142, 143, 144, 145, 146, 147, 148, 149, 151, 152, 153, 154, 155, 156, 157, 158, 159, 163, 164, 165, 166, 167, 168, 176, 177, 277, 278, 279, 280, 284, 285, 286, 287, 288, 289, 290, 291, 292, 294, 295, 296, 297, 298, 299, 300, 301, 302, 303, 304, 305, 306, 307, 308, 309, 310, 311, 312, 313, 314, 316, 317, 318, 319, 320, 321, 322, 323, 324, 328, 329, 330, 331, 332, 333, 341, 342], [0.06194, 0.06149, 0.06149, 0.06194, 0.09266, 0.1856, 0.3584, 0.1819, 0.08206, 0.0196, 0.09266, 0.1856, 0.3584, 0.1819, 0.08206, 0.0196, 0.0196, 0.08206, 0.1819, 0.3584, 0.1856, 0.09263, 0.0196, 0.08206, 0.1819, 0.3584, 0.1856, 0.09263, 0.05798, 0.04739, 0.02, 0.02001, 0.04746, 0.0581, 0.05798, 0.04739, 0.02, 0.02001, 0.04746, 0.0581, 0.08976, 0.07922, 0.06156, 0.02636, 0.02636, 0.06157, 0.07924, 0.08979, 0.1866, 0.1813, 0.1664, 0.134, 0.07438, 0.07438, 0.134, 0.1664, 0.1813, 0.1866, 0.3659, 0.41, 0.494, 0.6275, 0.8153, 0.9791, 0.8153, 0.6275, 0.494, 0.41, 0.3659, 0.1832, 0.1785, 0.1644, 0.1329, 0.07407, 0.07407, 0.1329, 0.1644, 0.1785, 0.1832, 0.07988, 0.07111, 0.05591, 0.02028, 0.02028, 0.05591, 0.07111, 0.07988, 0.01636, 0.006367, 0.006367, 0.01636, 0.08976, 0.07922, 0.06156, 0.02636, 0.02636, 0.06157, 0.07924, 0.08979, 0.1866, 0.1813, 0.1664, 0.134, 0.07438, 0.07438, 0.134, 0.1664, 0.1813, 0.1866, 0.3659, 0.41, 0.494, 0.6275, 0.8153, 0.9791, 0.8153, 0.6275, 0.494, 0.41, 0.3659, 0.1832, 0.1785, 0.1644, 0.1329, 0.07407, 0.07407, 0.1329, 0.1644, 0.1785, 0.1832, 0.07988, 0.07111, 0.05591, 0.02028, 0.02028, 0.05591, 0.07111, 0.07988, 0.01636, 0.006367, 0.006367, 0.01636]): _vg.add([_i], _w, 'REPLACE')
_vg = ob_toolkit.vertex_groups.new(name='Bone.011')
for _i, _w in zip([0, 1, 4, 5, 8, 9, 10, 11, 12, 23, 24, 25, 26, 27, 48, 49, 50, 51, 52, 63, 64, 65, 66, 67, 68, 69, 70, 71, 72, 74, 75, 76, 77, 78, 101, 102, 103, 104, 105, 107, 108, 109, 110, 111, 112, 113, 114, 115, 116, 118, 119, 120, 121, 122, 123, 124, 125, 126, 127, 128, 129, 130, 131, 132, 133, 134, 135, 136, 137, 138, 140, 141, 142, 143, 144, 145, 146, 147, 148, 152, 153, 154, 155, 156, 157, 165, 166, 277, 278, 279, 280, 281, 283, 284, 285, 286, 287, 288, 289, 290, 291, 292, 293, 294, 295, 296, 297, 298, 299, 300, 301, 302, 303, 305, 306, 307, 308, 309, 310, 311, 312, 313, 317, 318, 319, 320, 321, 322, 330, 331], [0.2031, 0.2016, 0.2016, 0.2031, 0.2316, 0.377, 0.1894, 0.08509, 0.02204, 0.2316, 0.377, 0.1894, 0.08509, 0.02204, 0.02204, 0.08509, 0.1894, 0.377, 0.2316, 0.02204, 0.08509, 0.1894, 0.377, 0.2316, 0.2072, 0.1624, 0.1163, 0.06819, 0.0002675, 0.0002703, 0.06819, 0.1163, 0.1625, 0.2076, 0.2072, 0.1624, 0.1163, 0.06819, 0.0002675, 0.0002704, 0.06819, 0.1163, 0.1625, 0.2076, 0.2304, 0.2162, 0.1901, 0.1465, 0.07823, 0.07824, 0.1465, 0.1901, 0.2163, 0.2304, 0.3834, 0.4242, 0.5037, 0.6327, 0.8168, 0.9792, 0.8168, 0.6327, 0.5037, 0.4242, 0.3834, 0.1902, 0.1842, 0.1684, 0.135, 0.0747, 0.0747, 0.135, 0.1684, 0.1842, 0.1902, 0.08271, 0.07343, 0.05752, 0.02198, 0.02198, 0.05752, 0.07343, 0.08271, 0.01865, 0.008237, 0.008237, 0.01865, 0.2304, 0.2162, 0.1901, 0.1465, 0.07823, 0.07824, 0.1465, 0.1901, 0.2163, 0.2304, 0.3834, 0.4242, 0.5037, 0.6327, 0.8168, 0.9792, 0.8168, 0.6327, 0.5037, 0.4242, 0.3834, 0.1902, 0.1842, 0.1684, 0.135, 0.0747, 0.0747, 0.135, 0.1684, 0.1842, 0.1902, 0.08271, 0.07343, 0.05752, 0.02198, 0.02198, 0.05752, 0.07343, 0.08271, 0.01865, 0.008237, 0.008237, 0.01865]): _vg.add([_i], _w, 'REPLACE')
_vg = ob_toolkit.vertex_groups.new(name='Bone.012')
for _i, _w in zip([0, 1, 4, 5, 8, 9, 10, 11, 23, 24, 25, 26, 49, 50, 51, 52, 64, 65, 66, 67, 68, 69, 70, 71, 72, 73, 74, 75, 76, 77, 78, 101, 102, 103, 104, 105, 106, 107, 108, 109, 110, 111, 112, 113, 114, 115, 116, 117, 118, 119, 120, 121, 122, 123, 124, 125, 126, 127, 129, 130, 131, 132, 133, 134, 135, 136, 137, 141, 142, 143, 144, 145, 146, 147, 153, 154, 155, 277, 278, 279, 280, 281, 282, 283, 284, 285, 286, 287, 288, 289, 290, 291, 292, 294, 295, 296, 297, 298, 299, 300, 301, 302, 306, 307, 308, 309, 310, 311, 312, 318, 319, 320], [0.692, 0.6943, 0.6943, 0.692, 0.6095, 0.2939, 0.1293, 0.05425, 0.6095, 0.2939, 0.1293, 0.05425, 0.05425, 0.1293, 0.2939, 0.6096, 0.05425, 0.1293, 0.2939, 0.6096, 0.6951, 0.7563, 0.8261, 0.9002, 0.9645, 0.9911, 0.9645, 0.9002, 0.8261, 0.7562, 0.6945, 0.6951, 0.7563, 0.8262, 0.9002, 0.9645, 0.9911, 0.9645, 0.9002, 0.8261, 0.7562, 0.6945, 0.6172, 0.6521, 0.7108, 0.7945, 0.9018, 0.9892, 0.9018, 0.7945, 0.7108, 0.652, 0.6171, 0.2919, 0.2745, 0.2389, 0.1787, 0.09013, 0.09013, 0.1787, 0.2389, 0.2745, 0.2919, 0.1249, 0.1092, 0.08352, 0.05063, 0.05063, 0.08352, 0.1092, 0.1249, 0.05152, 0.0368, 0.01256, 0.01256, 0.0368, 0.05152, 0.6172, 0.6521, 0.7108, 0.7945, 0.9018, 0.9892, 0.9018, 0.7945, 0.7108, 0.652, 0.6171, 0.2919, 0.2745, 0.2389, 0.1787, 0.09013, 0.09013, 0.1787, 0.2389, 0.2745, 0.2919, 0.1249, 0.1092, 0.08352, 0.05063, 0.05063, 0.08352, 0.1092, 0.1249, 0.05152, 0.0368, 0.01256, 0.01256, 0.0368, 0.05152]): _vg.add([_i], _w, 'REPLACE')
_m = ob_toolkit.modifiers.new('Armature', 'ARMATURE')
_m.object = ob_armature
ob_armature.location = (3.625, -19.75, 0.0)
ob_armature.rotation_euler = (-1.571, 1.571, 0.0)
ob_armature.scale = (3.235, 4.655, 3.235)
ob_armature.show_in_front = True
ob_armature.lineart.crease_threshold = 0.0
ob_plane.location = (0.0, 0.0, -0.6713)
ob_plane.rotation_euler = (3.142, -0.0, 0.0)
ob_plane.scale = (-82.65, -108.7, -62.74)
ob_plane.lineart.crease_threshold = 0.0

# ---- collection membership
col_collection.objects.link(ob_toolkit)
col_collection.objects.link(ob_armature)
col_collection.objects.link(ob_plane)

# ---- scene / render settings (as saved in the file)
scene.frame_start = 1; scene.frame_end = 250; scene.frame_set(60)
scene.render.engine = 'BLENDER_EEVEE_NEXT'
scene.cycles.use_denoising = False
scene.cycles.samples = 128
scene.cycles.sampling_pattern = 'TABULATED_SOBOL'
scene.cycles.use_adaptive_sampling = False
scene.cycles.use_light_tree = False
scene.view_settings.view_transform = 'Filmic'
bpy.context.view_layer.update()

# ---- added for rendering (the .blend has no active camera and no usable light): camera, sun
cam_auto = bpy.data.cameras.new('AutoCamera')
cam_auto.lens = 50.0
cam_auto.sensor_width = 36.0
cam_auto.clip_end = 4434.04
ob_auto_camera = bpy.data.objects.new('AutoCamera', cam_auto)
scene.collection.objects.link(ob_auto_camera)
ob_auto_camera.location = (252.653, -303.183, 203.935)
ob_auto_camera.rotation_euler = (1.09748, -7.21219e-08, 0.694738)
scene.camera = ob_auto_camera
light_auto_sun = bpy.data.lights.new('AutoSun', 'SUN')
light_auto_sun.energy = 3.0
light_auto_sun.angle = 0.0523599
ob_auto_sun = bpy.data.objects.new('AutoSun', light_auto_sun)
scene.collection.objects.link(ob_auto_sun)
ob_auto_sun.rotation_euler = (0.872665, 0.174533, 0.523599)
bpy.context.view_layer.update()
